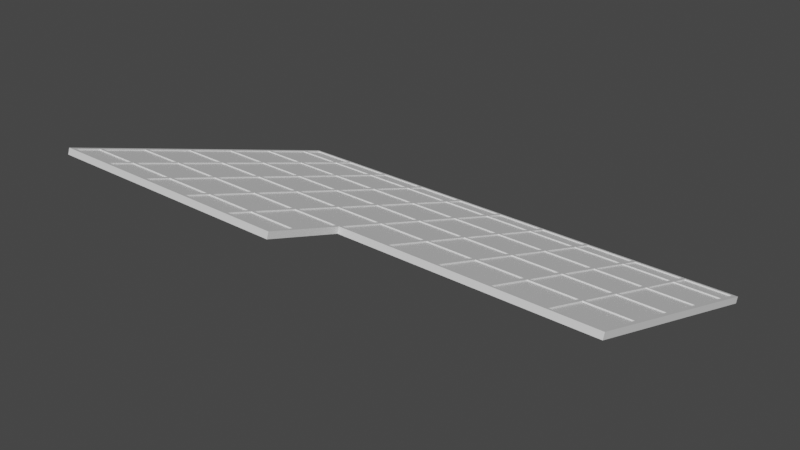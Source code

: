 # Source: baseSeil.blend  (saved by Blender 2.91.10; exported with 4.5.12 LTS)
import bpy
from mathutils import Matrix  # noqa: F401  (used for matrix-valued properties, if any)

bpy.ops.wm.read_factory_settings(use_empty=True)
scene = bpy.context.scene
scene.name = 'Scene'

# ---- collections
col_collection = bpy.data.collections.new('Collection'); scene.collection.children.link(col_collection)

# ---- materials (node trees are filled in below, after node groups)
mat_internalpanel = bpy.data.materials.new('InternalPanel')
mat_internalpanel.use_transparent_shadow = False
mat_externalframe = bpy.data.materials.new('ExternalFrame')
mat_externalframe.use_transparent_shadow = False

# ---- material node trees
mat_internalpanel.use_nodes = True; mat_internalpanel.node_tree.nodes.clear()
_N = mat_internalpanel.node_tree.nodes; _L = mat_internalpanel.node_tree.links
n0 = _N.new('ShaderNodeBsdfPrincipled'); n0.name = 'Principled BSDF'; n0.location = (10, 300)
n0.distribution = 'GGX'
n0.subsurface_method = 'BURLEY'
n0.inputs[3].default_value = 1.45
n0.inputs[27].default_value = (0.0, 0.0, 0.0, 1.0)
n0.inputs[28].default_value = 1.0
n1 = _N.new('ShaderNodeOutputMaterial'); n1.name = 'Material Output'; n1.location = (300, 300)
_L.new(n0.outputs[0], n1.inputs[0])
n1.is_active_output = True
mat_externalframe.use_nodes = True; mat_externalframe.node_tree.nodes.clear()
_N = mat_externalframe.node_tree.nodes; _L = mat_externalframe.node_tree.links
n0 = _N.new('ShaderNodeBsdfPrincipled'); n0.name = 'Principled BSDF'; n0.location = (10, 300)
n0.distribution = 'GGX'
n0.subsurface_method = 'BURLEY'
n0.inputs[3].default_value = 1.45
n0.inputs[27].default_value = (0.0, 0.0, 0.0, 1.0)
n0.inputs[28].default_value = 1.0
n1 = _N.new('ShaderNodeOutputMaterial'); n1.name = 'Material Output'; n1.location = (300, 300)
_L.new(n0.outputs[0], n1.inputs[0])
n1.is_active_output = True

# ---- world
world_world = bpy.data.worlds.new('World'); scene.world = world_world
world_world.use_nodes = True; world_world.node_tree.nodes.clear()
_N = world_world.node_tree.nodes; _L = world_world.node_tree.links
n0 = _N.new('ShaderNodeOutputWorld'); n0.name = 'World Output'; n0.location = (300, 300)
n1 = _N.new('ShaderNodeBackground'); n1.name = 'Background'; n1.location = (10, 300)
n1.inputs[0].default_value = (0.05088, 0.05088, 0.05088, 1.0)
_L.new(n1.outputs[0], n0.inputs[0])
n0.is_active_output = True
world_world.color = (0.05088, 0.05088, 0.05088)
world_world.use_sun_shadow = False
world_world.sun_shadow_jitter_overblur = 0.0

# ---- meshes
me_plane_001 = bpy.data.meshes.new('Plane.001')
me_plane_001.from_pydata([(-0.7397, -0.4774, 0.0), (0.7057, -0.4774, 0.0), (-0.7397, 0.4853, 0.0), (-0.7279, -0.4656, 0.0), (0.6938, -0.4656, 0.0), (-0.7279, 0.4735, 0.0), (-0.7397, 0.2376, 0.0), (-0.7397, 0.2476, 0.0), (-0.7397, 0.07713, 0.0), (-0.7397, 0.08713, 0.0), (-0.7397, -0.08332, 0.0), (-0.7397, -0.07332, 0.0), (-0.7397, -0.2438, 0.0), (-0.7397, -0.2338, 0.0), (-0.7397, -0.4042, 0.0), (-0.7397, -0.3942, 0.0), (0.7057, -0.3942, 0.0), (0.7057, -0.4042, 0.0), (0.7057, -0.2338, 0.0), (0.7057, -0.2438, 0.0), (0.7057, -0.07332, 0.0), (0.7057, -0.08332, 0.0), (0.7057, 0.08713, 0.0), (0.7057, 0.07713, 0.0), (0.7057, 0.2476, 0.0), (0.7057, 0.2376, 0.0), (-0.7397, 0.3877, 0.0), (-0.7397, 0.3977, 0.0), (-0.7279, -0.3942, 0.0), (-0.7279, -0.4042, 0.0), (-0.7279, 0.3977, 0.0), (-0.7279, 0.3877, 0.0), (-0.7279, 0.2476, 0.0), (-0.7279, 0.2376, 0.0), (-0.7279, 0.08713, 0.0), (-0.7279, 0.07713, 0.0), (-0.7279, -0.07332, 0.0), (-0.7279, -0.08332, 0.0), (-0.7279, -0.2338, 0.0), (-0.7279, -0.2438, 0.0), (0.6938, -0.4042, 0.0), (0.6938, -0.3942, 0.0), (0.6938, -0.2438, 0.0), (0.6938, -0.2338, 0.0), (0.6938, -0.08332, 0.0), (0.6938, -0.07332, 0.0), (0.6938, 0.07713, 0.0), (0.6938, 0.08713, 0.0), (0.6938, 0.2376, 0.0), (0.6938, 0.2476, 0.0), (-0.5902, -0.4774, 0.0), (-0.6002, -0.4774, 0.0), (-0.4456, -0.4774, 0.0), (-0.4556, -0.4774, 0.0), (-0.3011, -0.4774, 0.0), (-0.3111, -0.4774, 0.0), (-0.1566, -0.4774, 0.0), (-0.1666, -0.4774, 0.0), (-0.01203, -0.4774, 0.0), (-0.02203, -0.4774, 0.0), (0.1325, -0.4774, 0.0), (0.1225, -0.4774, 0.0), (0.277, -0.4774, 0.0), (0.267, -0.4774, 0.0), (0.4216, -0.4774, 0.0), (0.4116, -0.4774, 0.0), (0.5661, -0.4774, 0.0), (0.5561, -0.4774, 0.0), (-0.02203, 0.4853, 0.0), (-0.01203, 0.4853, 0.0), (-0.1666, 0.4853, 0.0), (-0.1566, 0.4853, 0.0), (-0.3111, 0.4853, 0.0), (-0.3011, 0.4853, 0.0), (-0.4556, 0.4853, 0.0), (-0.4456, 0.4853, 0.0), (-0.6002, 0.4853, 0.0), (-0.5902, 0.4853, 0.0), (0.5661, -0.4656, 0.0), (0.5561, -0.4656, 0.0), (-0.6002, 0.4735, 0.0), (-0.5902, 0.4735, 0.0), (-0.5902, -0.4656, 0.0), (-0.6002, -0.4656, 0.0), (-0.4456, -0.4656, 0.0), (-0.4556, -0.4656, 0.0), (-0.3011, -0.4656, 0.0), (-0.3111, -0.4656, 0.0), (-0.1566, -0.4656, 0.0), (-0.1666, -0.4656, 0.0), (-0.01203, -0.4656, 0.0), (-0.02203, -0.4656, 0.0), (0.1325, -0.4656, 0.0), (0.1225, -0.4656, 0.0), (0.277, -0.4656, 0.0), (0.267, -0.4656, 0.0), (0.4216, -0.4656, 0.0), (0.4116, -0.4656, 0.0), (-0.02203, 0.4735, 0.0), (-0.01203, 0.4735, 0.0), (-0.1666, 0.4735, 0.0), (-0.1566, 0.4735, 0.0), (-0.3111, 0.4735, 0.0), (-0.3011, 0.4735, 0.0), (-0.4556, 0.4735, 0.0), (-0.4456, 0.4735, 0.0), (-0.5902, -0.3942, 0.0), (-0.6002, -0.3942, 0.0), (-0.6002, -0.4042, 0.0), (-0.5902, -0.4042, 0.0), (-0.5902, -0.2338, 0.0), (-0.6002, -0.2338, 0.0), (-0.6002, -0.2438, 0.0), (-0.5902, -0.2438, 0.0), (-0.5902, -0.07332, 0.0), (-0.6002, -0.07332, 0.0), (-0.6002, -0.08332, 0.0), (-0.5902, -0.08332, 0.0), (-0.5902, 0.08713, 0.0), (-0.6002, 0.08713, 0.0), (-0.6002, 0.07713, 0.0), (-0.5902, 0.07713, 0.0), (-0.5902, 0.2476, 0.0), (-0.6002, 0.2476, 0.0), (-0.6002, 0.2376, 0.0), (-0.5902, 0.2376, 0.0), (-0.4456, -0.3942, 0.0), (-0.4556, -0.3942, 0.0), (-0.4556, -0.4042, 0.0), (-0.4456, -0.4042, 0.0), (-0.4456, -0.2338, 0.0), (-0.4556, -0.2338, 0.0), (-0.4556, -0.2438, 0.0), (-0.4456, -0.2438, 0.0), (-0.4456, -0.07332, 0.0), (-0.4556, -0.07332, 0.0), (-0.4556, -0.08332, 0.0), (-0.4456, -0.08332, 0.0), (-0.4456, 0.08713, 0.0), (-0.4556, 0.08713, 0.0), (-0.4556, 0.07713, 0.0), (-0.4456, 0.07713, 0.0), (-0.4456, 0.2476, 0.0), (-0.4556, 0.2476, 0.0), (-0.4556, 0.2376, 0.0), (-0.4456, 0.2376, 0.0), (-0.3011, -0.3942, 0.0), (-0.3111, -0.3942, 0.0), (-0.3111, -0.4042, 0.0), (-0.3011, -0.4042, 0.0), (-0.3011, -0.2338, 0.0), (-0.3111, -0.2338, 0.0), (-0.3111, -0.2438, 0.0), (-0.3011, -0.2438, 0.0), (-0.3011, -0.07332, 0.0), (-0.3111, -0.07332, 0.0), (-0.3111, -0.08332, 0.0), (-0.3011, -0.08332, 0.0), (-0.3011, 0.08713, 0.0), (-0.3111, 0.08713, 0.0), (-0.3111, 0.07713, 0.0), (-0.3011, 0.07713, 0.0), (-0.3011, 0.2476, 0.0), (-0.3111, 0.2476, 0.0), (-0.3111, 0.2376, 0.0), (-0.3011, 0.2376, 0.0), (-0.1566, -0.3942, 0.0), (-0.1666, -0.3942, 0.0), (-0.1666, -0.4042, 0.0), (-0.1566, -0.4042, 0.0), (-0.1566, -0.2338, 0.0), (-0.1666, -0.2338, 0.0), (-0.1666, -0.2438, 0.0), (-0.1566, -0.2438, 0.0), (-0.1566, -0.07332, 0.0), (-0.1666, -0.07332, 0.0), (-0.1666, -0.08332, 0.0), (-0.1566, -0.08332, 0.0), (-0.1566, 0.08713, 0.0), (-0.1666, 0.08713, 0.0), (-0.1666, 0.07713, 0.0), (-0.1566, 0.07713, 0.0), (-0.1566, 0.2476, 0.0), (-0.1666, 0.2476, 0.0), (-0.1666, 0.2376, 0.0), (-0.1566, 0.2376, 0.0), (-0.01203, -0.3942, 0.0), (-0.02203, -0.3942, 0.0), (-0.02203, -0.4042, 0.0), (-0.01203, -0.4042, 0.0), (-0.01203, -0.2338, 0.0), (-0.02203, -0.2338, 0.0), (-0.02203, -0.2438, 0.0), (-0.01203, -0.2438, 0.0), (-0.01203, -0.07332, 0.0), (-0.02203, -0.07332, 0.0), (-0.02203, -0.08332, 0.0), (-0.01203, -0.08332, 0.0), (-0.01203, 0.08713, 0.0), (-0.02203, 0.08713, 0.0), (-0.02203, 0.07713, 0.0), (-0.01203, 0.07713, 0.0), (-0.01203, 0.2476, 0.0), (-0.02203, 0.2476, 0.0), (-0.02203, 0.2376, 0.0), (-0.01203, 0.2376, 0.0), (0.1325, -0.3942, 0.0), (0.1225, -0.3942, 0.0), (0.1225, -0.4042, 0.0), (0.1325, -0.4042, 0.0), (0.1325, -0.2338, 0.0), (0.1225, -0.2338, 0.0), (0.1225, -0.2438, 0.0), (0.1325, -0.2438, 0.0), (0.1325, -0.07332, 0.0), (0.1225, -0.07332, 0.0), (0.1225, -0.08332, 0.0), (0.1325, -0.08332, 0.0), (0.1325, 0.08713, 0.0), (0.1225, 0.08713, 0.0), (0.1225, 0.07713, 0.0), (0.1325, 0.07713, 0.0), (0.1325, 0.2476, 0.0), (0.1225, 0.2476, 0.0), (0.1225, 0.2376, 0.0), (0.1325, 0.2376, 0.0), (0.277, -0.3942, 0.0), (0.267, -0.3942, 0.0), (0.267, -0.4042, 0.0), (0.277, -0.4042, 0.0), (0.277, -0.2338, 0.0), (0.267, -0.2338, 0.0), (0.267, -0.2438, 0.0), (0.277, -0.2438, 0.0), (0.277, -0.07332, 0.0), (0.267, -0.07332, 0.0), (0.267, -0.08332, 0.0), (0.277, -0.08332, 0.0), (0.277, 0.08713, 0.0), (0.267, 0.08713, 0.0), (0.267, 0.07713, 0.0), (0.277, 0.07713, 0.0), (0.277, 0.2476, 0.0), (0.267, 0.2476, 0.0), (0.267, 0.2376, 0.0), (0.277, 0.2376, 0.0), (0.4216, -0.3942, 0.0), (0.4116, -0.3942, 0.0), (0.4116, -0.4042, 0.0), (0.4216, -0.4042, 0.0), (0.4216, -0.2338, 0.0), (0.4116, -0.2338, 0.0), (0.4116, -0.2438, 0.0), (0.4216, -0.2438, 0.0), (0.4216, -0.07332, 0.0), (0.4116, -0.07332, 0.0), (0.4116, -0.08332, 0.0), (0.4216, -0.08332, 0.0), (0.4216, 0.08713, 0.0), (0.4116, 0.08713, 0.0), (0.4116, 0.07713, 0.0), (0.4216, 0.07713, 0.0), (0.4216, 0.2476, 0.0), (0.4116, 0.2476, 0.0), (0.4116, 0.2376, 0.0), (0.4216, 0.2376, 0.0), (0.5561, -0.4042, 0.0), (0.5661, -0.4042, 0.0), (0.5661, -0.3942, 0.0), (0.5561, -0.3942, 0.0), (0.5561, -0.2438, 0.0), (0.5661, -0.2438, 0.0), (0.5661, -0.2338, 0.0), (0.5561, -0.2338, 0.0), (0.5561, -0.08332, 0.0), (0.5661, -0.08332, 0.0), (0.5661, -0.07332, 0.0), (0.5561, -0.07332, 0.0), (0.5561, 0.07713, 0.0), (0.5661, 0.07713, 0.0), (0.5661, 0.08713, 0.0), (0.5561, 0.08713, 0.0), (0.5561, 0.2376, 0.0), (0.5661, 0.2376, 0.0), (0.5661, 0.2476, 0.0), (0.5561, 0.2476, 0.0), (-0.5902, 0.3977, 0.0), (-0.6002, 0.3977, 0.0), (-0.6002, 0.3877, 0.0), (-0.5902, 0.3877, 0.0), (-0.4456, 0.3977, 0.0), (-0.4556, 0.3977, 0.0), (-0.4556, 0.3877, 0.0), (-0.4456, 0.3877, 0.0), (-0.3011, 0.3977, 0.0), (-0.3111, 0.3977, 0.0), (-0.3111, 0.3877, 0.0), (-0.3011, 0.3877, 0.0), (-0.1566, 0.3977, 0.0), (-0.1666, 0.3977, 0.0), (-0.1666, 0.3877, 0.0), (-0.1566, 0.3877, 0.0), (-0.01203, 0.3977, 0.0), (-0.02203, 0.3977, 0.0), (-0.02203, 0.3877, 0.0), (-0.01203, 0.3877, 0.0), (-0.7397, -0.4773, 0.018), (0.7057, -0.4773, 0.018), (-0.7397, 0.4854, 0.018), (-0.7397, 0.2376, 0.018), (-0.7397, 0.2476, 0.018), (-0.7397, 0.0772, 0.018), (-0.7397, 0.0872, 0.018), (-0.7397, -0.08325, 0.018), (-0.7397, -0.07325, 0.018), (-0.7397, -0.2437, 0.018), (-0.7397, -0.2337, 0.018), (-0.7397, -0.4041, 0.018), (-0.7397, -0.3941, 0.018), (0.7057, -0.3941, 0.018), (0.7057, -0.4041, 0.018), (0.7057, -0.2337, 0.018), (0.7057, -0.2437, 0.018), (0.7057, -0.07325, 0.018), (0.7057, -0.08325, 0.018), (0.7057, 0.0872, 0.018), (0.7057, 0.0772, 0.018), (0.7057, 0.2476, 0.018), (0.7057, 0.2376, 0.018), (-0.7397, 0.3878, 0.018), (-0.7397, 0.3978, 0.018), (0.6938, 0.2476, 0.018), (-0.5902, -0.4773, 0.018), (-0.6002, -0.4773, 0.018), (-0.4456, -0.4773, 0.018), (-0.4556, -0.4773, 0.018), (-0.3011, -0.4773, 0.018), (-0.3111, -0.4773, 0.018), (-0.1566, -0.4773, 0.018), (-0.1666, -0.4773, 0.018), (-0.01203, -0.4773, 0.018), (-0.02203, -0.4773, 0.018), (0.1325, -0.4773, 0.018), (0.1225, -0.4773, 0.018), (0.277, -0.4773, 0.018), (0.267, -0.4773, 0.018), (0.4216, -0.4773, 0.018), (0.4116, -0.4773, 0.018), (0.5661, -0.4773, 0.018), (0.5561, -0.4773, 0.018), (-0.02203, 0.4854, 0.018), (-0.01203, 0.4854, 0.018), (-0.1666, 0.4854, 0.018), (-0.1566, 0.4854, 0.018), (-0.3111, 0.4854, 0.018), (-0.3011, 0.4854, 0.018), (-0.4556, 0.4854, 0.018), (-0.4456, 0.4854, 0.018), (-0.6002, 0.4854, 0.018), (-0.5902, 0.4854, 0.018), (-0.01203, 0.4736, 0.018), (-0.01203, 0.2476, 0.018), (0.1325, 0.2476, 0.018), (0.1225, 0.2476, 0.018), (0.277, 0.2476, 0.018), (0.267, 0.2476, 0.018), (0.4216, 0.2476, 0.018), (0.4116, 0.2476, 0.018), (0.5661, 0.2476, 0.018), (0.5561, 0.2476, 0.018), (-0.01203, 0.3978, 0.018), (-0.01203, 0.3878, 0.018), (-0.7279, 0.2476, 0.003402), (-0.7279, 0.3877, 0.003402), (-0.7279, 0.08714, 0.003402), (-0.7279, 0.2376, 0.003402), (-0.7279, -0.07331, 0.003402), (-0.7279, 0.07714, 0.003402), (-0.7279, -0.2338, 0.003402), (-0.7279, -0.08331, 0.003402), (-0.7279, -0.3942, 0.003402), (-0.7279, -0.2438, 0.003402), (-0.7279, -0.4656, 0.003402), (-0.7279, -0.4042, 0.003402), (0.6938, -0.4042, 0.003402), (0.6938, -0.4656, 0.003402), (0.6938, -0.2438, 0.003402), (0.6938, -0.3942, 0.003402), (0.6938, -0.08331, 0.003402), (0.6938, -0.2338, 0.003402), (0.6938, 0.07714, 0.003402), (0.6938, -0.07331, 0.003402), (0.6938, 0.2376, 0.003402), (0.6938, 0.08714, 0.003402), (-0.7279, 0.4735, 0.003402), (-0.7279, 0.3977, 0.003402), (-0.5902, -0.4656, 0.003402), (-0.5902, -0.4042, 0.003402), (-0.6002, -0.4042, 0.003402), (-0.6002, -0.4656, 0.003402), (-0.4456, -0.4656, 0.003402), (-0.4456, -0.4042, 0.003402), (-0.4556, -0.4042, 0.003402), (-0.4556, -0.4656, 0.003402), (-0.5902, -0.3942, 0.003402), (-0.5902, -0.2438, 0.003402), (-0.6002, -0.2438, 0.003402), (-0.6002, -0.3942, 0.003402), (-0.4456, -0.3942, 0.003402), (-0.4456, -0.2438, 0.003402), (-0.4556, -0.2438, 0.003402), (-0.4556, -0.3942, 0.003402), (-0.5902, -0.2338, 0.003402), (-0.5902, -0.08331, 0.003402), (-0.6002, -0.08331, 0.003402), (-0.6002, -0.2338, 0.003402), (-0.4456, -0.2338, 0.003402), (-0.4456, -0.08331, 0.003402), (-0.4556, -0.08331, 0.003402), (-0.4556, -0.2338, 0.003402), (-0.5902, -0.07331, 0.003402), (-0.5902, 0.07714, 0.003402), (-0.6002, 0.07714, 0.003402), (-0.6002, -0.07331, 0.003402), (-0.4456, -0.07331, 0.003402), (-0.4456, 0.07714, 0.003402), (-0.4556, 0.07714, 0.003402), (-0.4556, -0.07331, 0.003402), (-0.5902, 0.08714, 0.003402), (-0.5902, 0.2376, 0.003402), (-0.6002, 0.2376, 0.003402), (-0.6002, 0.08714, 0.003402), (-0.4456, 0.08714, 0.003402), (-0.4456, 0.2376, 0.003402), (-0.4556, 0.2376, 0.003402), (-0.4556, 0.08714, 0.003402), (-0.6002, 0.3877, 0.003402), (-0.6002, 0.2476, 0.003402), (-0.5902, 0.2476, 0.003402), (-0.5902, 0.3877, 0.003402), (-0.4456, 0.2476, 0.003402), (-0.4456, 0.3877, 0.003402), (-0.4556, 0.3877, 0.003402), (-0.4556, 0.2476, 0.003402), (-0.3011, -0.4656, 0.003402), (-0.3011, -0.4042, 0.003402), (-0.3111, -0.4042, 0.003402), (-0.3111, -0.4656, 0.003402), (-0.3011, -0.3942, 0.003402), (-0.3011, -0.2438, 0.003402), (-0.3111, -0.2438, 0.003402), (-0.3111, -0.3942, 0.003402), (-0.3011, -0.2338, 0.003402), (-0.3011, -0.08331, 0.003402), (-0.3111, -0.08331, 0.003402), (-0.3111, -0.2338, 0.003402), (-0.3011, -0.07331, 0.003402), (-0.3011, 0.07714, 0.003402), (-0.3111, 0.07714, 0.003402), (-0.3111, -0.07331, 0.003402), (-0.3011, 0.08714, 0.003402), (-0.3011, 0.2376, 0.003402), (-0.3111, 0.2376, 0.003402), (-0.3111, 0.08714, 0.003402), (-0.3011, 0.2476, 0.003402), (-0.3011, 0.3877, 0.003402), (-0.3111, 0.3877, 0.003402), (-0.3111, 0.2476, 0.003402), (-0.1566, -0.4656, 0.003402), (-0.1566, -0.4042, 0.003402), (-0.1666, -0.4042, 0.003402), (-0.1666, -0.4656, 0.003402), (-0.1566, -0.3942, 0.003402), (-0.1566, -0.2438, 0.003402), (-0.1666, -0.2438, 0.003402), (-0.1666, -0.3942, 0.003402), (-0.1566, -0.2338, 0.003402), (-0.1566, -0.08331, 0.003402), (-0.1666, -0.08331, 0.003402), (-0.1666, -0.2338, 0.003402), (-0.1566, -0.07331, 0.003402), (-0.1566, 0.07714, 0.003402), (-0.1666, 0.07714, 0.003402), (-0.1666, -0.07331, 0.003402), (-0.1566, 0.08714, 0.003402), (-0.1566, 0.2376, 0.003402), (-0.1666, 0.2376, 0.003402), (-0.1666, 0.08714, 0.003402), (-0.1566, 0.2476, 0.003402), (-0.1566, 0.3877, 0.003402), (-0.1666, 0.3877, 0.003402), (-0.1666, 0.2476, 0.003402), (-0.01203, -0.4656, 0.003402), (-0.01203, -0.4042, 0.003402), (-0.02203, -0.4042, 0.003402), (-0.02203, -0.4656, 0.003402), (-0.01203, -0.3942, 0.003402), (-0.01203, -0.2438, 0.003402), (-0.02203, -0.2438, 0.003402), (-0.02203, -0.3942, 0.003402), (-0.01203, -0.2338, 0.003402), (-0.01203, -0.08331, 0.003402), (-0.02203, -0.08331, 0.003402), (-0.02203, -0.2338, 0.003402), (-0.01203, -0.07331, 0.003402), (-0.01203, 0.07714, 0.003402), (-0.02203, 0.07714, 0.003402), (-0.02203, -0.07331, 0.003402), (-0.01203, 0.08714, 0.003402), (-0.01203, 0.2376, 0.003402), (-0.02203, 0.2376, 0.003402), (-0.02203, 0.08714, 0.003402), (-0.02203, 0.3877, 0.003402), (-0.02203, 0.2476, 0.003402), (0.1325, -0.4656, 0.003402), (0.1325, -0.4042, 0.003402), (0.1225, -0.4042, 0.003402), (0.1225, -0.4656, 0.003402), (0.1325, -0.3942, 0.003402), (0.1325, -0.2438, 0.003402), (0.1225, -0.2438, 0.003402), (0.1225, -0.3942, 0.003402), (0.1325, -0.2338, 0.003402), (0.1325, -0.08331, 0.003402), (0.1225, -0.08331, 0.003402), (0.1225, -0.2338, 0.003402), (0.1325, -0.07331, 0.003402), (0.1325, 0.07714, 0.003402), (0.1225, 0.07714, 0.003402), (0.1225, -0.07331, 0.003402), (0.1325, 0.08714, 0.003402), (0.1325, 0.2376, 0.003402), (0.1225, 0.2376, 0.003402), (0.1225, 0.08714, 0.003402), (0.277, -0.4656, 0.003402), (0.277, -0.4042, 0.003402), (0.267, -0.4042, 0.003402), (0.267, -0.4656, 0.003402), (0.277, -0.3942, 0.003402), (0.277, -0.2438, 0.003402), (0.267, -0.2438, 0.003402), (0.267, -0.3942, 0.003402), (0.277, -0.2338, 0.003402), (0.277, -0.08331, 0.003402), (0.267, -0.08331, 0.003402), (0.267, -0.2338, 0.003402), (0.277, -0.07331, 0.003402), (0.277, 0.07714, 0.003402), (0.267, 0.07714, 0.003402), (0.267, -0.07331, 0.003402), (0.277, 0.08714, 0.003402), (0.277, 0.2376, 0.003402), (0.267, 0.2376, 0.003402), (0.267, 0.08714, 0.003402), (0.4216, -0.4656, 0.003402), (0.4216, -0.4042, 0.003402), (0.4116, -0.4042, 0.003402), (0.4116, -0.4656, 0.003402), (0.4216, -0.3942, 0.003402), (0.4216, -0.2438, 0.003402), (0.4116, -0.2438, 0.003402), (0.4116, -0.3942, 0.003402), (0.4216, -0.2338, 0.003402), (0.4216, -0.08331, 0.003402), (0.4116, -0.08331, 0.003402), (0.4116, -0.2338, 0.003402), (0.4216, -0.07331, 0.003402), (0.4216, 0.07714, 0.003402), (0.4116, 0.07714, 0.003402), (0.4116, -0.07331, 0.003402), (0.4216, 0.08714, 0.003402), (0.4216, 0.2376, 0.003402), (0.4116, 0.2376, 0.003402), (0.4116, 0.08714, 0.003402), (0.5661, -0.4656, 0.003402), (0.5661, -0.4042, 0.003402), (0.5561, -0.4042, 0.003402), (0.5561, -0.4656, 0.003402), (0.5661, -0.3942, 0.003402), (0.5661, -0.2438, 0.003402), (0.5561, -0.2438, 0.003402), (0.5561, -0.3942, 0.003402), (0.5661, -0.2338, 0.003402), (0.5661, -0.08331, 0.003402), (0.5561, -0.08331, 0.003402), (0.5561, -0.2338, 0.003402), (0.5661, -0.07331, 0.003402), (0.5661, 0.07714, 0.003402), (0.5561, 0.07714, 0.003402), (0.5561, -0.07331, 0.003402), (0.5661, 0.08714, 0.003402), (0.5661, 0.2376, 0.003402), (0.5561, 0.2376, 0.003402), (0.5561, 0.08714, 0.003402), (-0.6002, 0.4735, 0.003402), (-0.6002, 0.3977, 0.003402), (-0.5902, 0.3977, 0.003402), (-0.5902, 0.4735, 0.003402), (-0.4456, 0.3977, 0.003402), (-0.4456, 0.4735, 0.003402), (-0.4556, 0.4735, 0.003402), (-0.4556, 0.3977, 0.003402), (-0.3011, 0.3977, 0.003402), (-0.3011, 0.4735, 0.003402), (-0.3111, 0.4735, 0.003402), (-0.3111, 0.3977, 0.003402), (-0.1566, 0.3977, 0.003402), (-0.1566, 0.4735, 0.003402), (-0.1666, 0.4735, 0.003402), (-0.1666, 0.3977, 0.003402), (-0.02203, 0.4735, 0.003402), (-0.02203, 0.3977, 0.003402)], [], [(30, 27, 2, 5), (127, 128, 109, 106), (95, 92, 514, 537), (237, 256, 564, 543), (124, 119, 431, 430), (251, 230, 542, 565), (273, 270, 253, 250), (277, 274, 257, 254), (281, 278, 261, 258), (285, 282, 265, 262), (41, 40, 267, 268), (251, 252, 233, 230), (255, 256, 237, 234), (259, 260, 241, 238), (263, 264, 245, 242), (269, 266, 249, 246), (231, 232, 213, 210), (235, 236, 217, 214), (239, 240, 221, 218), (243, 244, 225, 222), (247, 248, 229, 226), (211, 212, 193, 190), (215, 216, 197, 194), (219, 220, 201, 198), (223, 224, 205, 202), (227, 228, 209, 206), (191, 192, 173, 170), (195, 196, 177, 174), (199, 200, 181, 178), (203, 204, 185, 182), (207, 208, 189, 186), (171, 172, 153, 150), (175, 176, 157, 154), (179, 180, 161, 158), (183, 184, 165, 162), (187, 188, 169, 166), (151, 152, 133, 130), (155, 156, 137, 134), (159, 160, 141, 138), (163, 164, 145, 142), (167, 168, 149, 146), (118, 125, 429, 428), (93, 90, 492, 517), (233, 252, 560, 539), (140, 135, 427, 426), (147, 148, 129, 126), (247, 226, 538, 561), (131, 132, 113, 110), (135, 136, 117, 114), (139, 140, 121, 118), (143, 144, 125, 122), (43, 42, 271, 272), (45, 44, 275, 276), (47, 46, 279, 280), (49, 48, 283, 284), (291, 292, 289, 286), (134, 141, 425, 424), (91, 88, 468, 495), (120, 115, 423, 422), (225, 244, 552, 531), (114, 121, 421, 420), (89, 86, 444, 471), (239, 218, 530, 553), (136, 131, 419, 418), (40, 17, 1, 4), (221, 240, 548, 527), (130, 137, 417, 416), (85, 53, 50, 82), (87, 55, 52, 84), (89, 57, 54, 86), (91, 59, 56, 88), (93, 61, 58, 90), (95, 63, 60, 92), (97, 65, 62, 94), (79, 67, 64, 96), (4, 1, 66, 78), (101, 71, 68, 98), (103, 73, 70, 100), (105, 75, 72, 102), (81, 77, 74, 104), (5, 2, 76, 80), (34, 9, 6, 33), (36, 11, 8, 35), (38, 13, 10, 37), (28, 15, 12, 39), (3, 0, 14, 29), (42, 19, 16, 41), (44, 21, 18, 43), (46, 23, 20, 45), (48, 25, 22, 47), (87, 84, 400, 447), (235, 214, 526, 549), (116, 111, 415, 414), (217, 236, 544, 523), (110, 117, 413, 412), (85, 82, 396, 403), (231, 210, 522, 545), (132, 127, 411, 410), (213, 232, 540, 519), (126, 133, 409, 408), (83, 3, 382, 399), (227, 206, 518, 541), (112, 107, 407, 406), (98, 303, 611, 610), (106, 113, 405, 404), (205, 224, 532, 509), (128, 85, 403, 402), (100, 299, 609, 608), (219, 198, 508, 533), (84, 129, 401, 400), (298, 101, 607, 606), (201, 220, 528, 505), (108, 83, 399, 398), (102, 295, 605, 604), (215, 194, 504, 529), (82, 109, 397, 396), (294, 103, 603, 602), (197, 216, 524, 501), (104, 291, 601, 600), (211, 190, 500, 525), (290, 105, 599, 598), (193, 212, 520, 497), (107, 108, 29, 28), (111, 112, 39, 38), (115, 116, 37, 36), (119, 120, 35, 34), (123, 124, 33, 32), (286, 81, 597, 596), (207, 186, 496, 521), (80, 287, 595, 594), (301, 304, 512, 489), (282, 281, 593, 592), (203, 182, 488, 513), (280, 283, 591, 590), (185, 204, 510, 485), (278, 277, 589, 588), (303, 304, 301, 298), (299, 300, 297, 294), (287, 288, 31, 30), (295, 296, 293, 290), (28, 29, 14, 15), (6, 7, 32, 33), (30, 31, 26, 27), (8, 9, 34, 35), (10, 11, 36, 37), (12, 13, 38, 39), (16, 17, 40, 41), (18, 19, 42, 43), (20, 21, 44, 45), (22, 23, 46, 47), (24, 25, 48, 49), (32, 7, 26, 31), (79, 78, 66, 67), (81, 80, 76, 77), (50, 51, 83, 82), (52, 53, 85, 84), (54, 55, 87, 86), (56, 57, 89, 88), (58, 59, 91, 90), (60, 61, 93, 92), (62, 63, 95, 94), (64, 65, 97, 96), (68, 69, 99, 98), (70, 71, 101, 100), (72, 73, 103, 102), (74, 75, 105, 104), (267, 266, 269, 268), (247, 246, 249, 248), (271, 270, 273, 272), (251, 250, 253, 252), (275, 274, 277, 276), (255, 254, 257, 256), (279, 278, 281, 280), (259, 258, 261, 260), (283, 282, 285, 284), (263, 262, 265, 264), (227, 226, 229, 228), (231, 230, 233, 232), (235, 234, 237, 236), (239, 238, 241, 240), (243, 242, 245, 244), (207, 206, 209, 208), (211, 210, 213, 212), (215, 214, 217, 216), (219, 218, 221, 220), (223, 222, 225, 224), (187, 186, 189, 188), (191, 190, 193, 192), (195, 194, 197, 196), (199, 198, 201, 200), (203, 202, 205, 204), (167, 166, 169, 168), (171, 170, 173, 172), (175, 174, 177, 176), (179, 178, 181, 180), (183, 182, 185, 184), (147, 146, 149, 148), (151, 150, 153, 152), (155, 154, 157, 156), (159, 158, 161, 160), (163, 162, 165, 164), (127, 126, 129, 128), (131, 130, 133, 132), (135, 134, 137, 136), (139, 138, 141, 140), (143, 142, 145, 144), (107, 106, 109, 108), (111, 110, 113, 112), (115, 114, 117, 116), (119, 118, 121, 120), (123, 122, 125, 124), (303, 302, 305, 304), (299, 298, 301, 300), (295, 294, 297, 296), (291, 290, 293, 292), (287, 286, 289, 288), (82, 83, 108, 109), (84, 85, 128, 129), (106, 107, 112, 113), (126, 127, 132, 133), (110, 111, 116, 117), (130, 131, 136, 137), (114, 115, 120, 121), (134, 135, 140, 141), (118, 119, 124, 125), (138, 139, 144, 145), (288, 289, 122, 123), (142, 143, 292, 293), (86, 87, 148, 149), (146, 147, 152, 153), (150, 151, 156, 157), (154, 155, 160, 161), (158, 159, 164, 165), (162, 163, 296, 297), (88, 89, 168, 169), (166, 167, 172, 173), (170, 171, 176, 177), (174, 175, 180, 181), (178, 179, 184, 185), (182, 183, 300, 301), (90, 91, 188, 189), (186, 187, 192, 193), (190, 191, 196, 197), (194, 195, 200, 201), (198, 199, 204, 205), (202, 203, 304, 305), (92, 93, 208, 209), (206, 207, 212, 213), (210, 211, 216, 217), (214, 215, 220, 221), (218, 219, 224, 225), (94, 95, 228, 229), (226, 227, 232, 233), (230, 231, 236, 237), (234, 235, 240, 241), (238, 239, 244, 245), (96, 97, 248, 249), (246, 247, 252, 253), (250, 251, 256, 257), (254, 255, 260, 261), (258, 259, 264, 265), (78, 79, 266, 267), (268, 269, 270, 271), (272, 273, 274, 275), (276, 277, 278, 279), (280, 281, 282, 283), (80, 81, 286, 287), (290, 291, 104, 105), (294, 295, 102, 103), (298, 299, 100, 101), (302, 303, 98, 99), (83, 51, 0, 3), (59, 58, 340, 341), (72, 75, 357, 354), (285, 262, 366, 369), (7, 6, 309, 310), (2, 27, 330, 308), (25, 24, 327, 328), (75, 74, 356, 357), (202, 305, 371, 361), (74, 77, 359, 356), (24, 49, 331, 327), (0, 51, 333, 306), (222, 223, 363, 362), (61, 60, 342, 343), (76, 2, 308, 358), (67, 66, 348, 349), (50, 53, 335, 332), (27, 26, 329, 330), (26, 7, 310, 329), (305, 302, 370, 371), (52, 55, 337, 334), (9, 8, 311, 312), (6, 9, 312, 309), (63, 62, 344, 345), (77, 76, 358, 359), (54, 57, 339, 336), (243, 222, 362, 365), (49, 284, 368, 331), (8, 11, 314, 311), (242, 243, 365, 364), (11, 10, 313, 314), (51, 50, 332, 333), (56, 59, 341, 338), (10, 13, 316, 313), (65, 64, 346, 347), (58, 61, 343, 340), (13, 12, 315, 316), (12, 15, 318, 315), (284, 285, 369, 368), (53, 52, 334, 335), (60, 63, 345, 342), (14, 0, 306, 317), (17, 16, 319, 320), (262, 263, 367, 366), (69, 68, 350, 351), (62, 65, 347, 344), (1, 17, 320, 307), (263, 242, 364, 367), (55, 54, 336, 337), (64, 67, 349, 346), (19, 18, 321, 322), (99, 69, 351, 360), (16, 19, 322, 319), (71, 70, 352, 353), (66, 1, 307, 348), (18, 21, 324, 321), (21, 20, 323, 324), (57, 56, 338, 339), (68, 71, 353, 350), (20, 23, 326, 323), (73, 72, 354, 355), (70, 73, 355, 352), (23, 22, 325, 326), (15, 14, 317, 318), (22, 25, 328, 325), (302, 99, 360, 370), (223, 202, 361, 363), (318, 317, 306, 333, 332, 335, 334, 337, 336, 339, 338, 341, 340, 343, 342, 345, 344, 347, 346, 349, 348, 307, 320, 319, 322, 321, 324, 323, 326, 325, 328, 327, 331, 368, 369, 366, 367, 364, 365, 362, 363, 361, 371, 370, 360, 351, 350, 353, 352, 355, 354, 357, 356, 359, 358, 308, 330, 329, 310, 309, 312, 311, 314, 313, 316, 315), (596, 597, 600, 601), (598, 599, 604, 605), (602, 603, 608, 609), (606, 607, 610, 611), (404, 405, 410, 411), (412, 413, 418, 419), (420, 421, 426, 427), (428, 429, 434, 435), (400, 401, 446, 447), (554, 555, 576, 577), (395, 394, 594, 595), (534, 535, 556, 557), (514, 515, 536, 537), (492, 493, 516, 517), (468, 469, 494, 495), (438, 439, 442, 443), (444, 445, 470, 471), (382, 383, 398, 399), (574, 575, 384, 385), (396, 397, 402, 403), (558, 559, 580, 581), (562, 563, 584, 585), (566, 567, 588, 589), (570, 571, 592, 593), (538, 539, 560, 561), (542, 543, 564, 565), (546, 547, 568, 569), (550, 551, 572, 573), (518, 519, 540, 541), (522, 523, 544, 545), (526, 527, 548, 549), (530, 531, 552, 553), (496, 497, 520, 521), (500, 501, 524, 525), (504, 505, 528, 529), (508, 509, 532, 533), (472, 473, 498, 499), (476, 477, 502, 503), (480, 481, 506, 507), (484, 485, 510, 511), (488, 489, 512, 513), (448, 449, 474, 475), (452, 453, 478, 479), (456, 457, 482, 483), (460, 461, 486, 487), (464, 465, 490, 491), (408, 409, 450, 451), (416, 417, 454, 455), (424, 425, 458, 459), (432, 433, 462, 463), (440, 441, 466, 467), (380, 381, 406, 407), (378, 379, 414, 415), (376, 377, 422, 423), (374, 375, 430, 431), (372, 373, 436, 437), (578, 579, 386, 387), (582, 583, 388, 389), (586, 587, 390, 391), (590, 591, 392, 393), (138, 145, 433, 432), (255, 234, 546, 569), (144, 139, 435, 434), (241, 260, 568, 547), (97, 94, 534, 557), (288, 123, 437, 436), (259, 238, 550, 573), (122, 289, 439, 438), (245, 264, 572, 551), (79, 96, 554, 577), (142, 293, 441, 440), (292, 143, 443, 442), (269, 246, 558, 581), (4, 78, 574, 385), (86, 149, 445, 444), (253, 270, 580, 559), (148, 87, 447, 446), (273, 250, 562, 585), (101, 98, 610, 607), (146, 153, 449, 448), (257, 274, 584, 563), (152, 147, 451, 450), (277, 254, 566, 589), (103, 100, 608, 603), (150, 157, 453, 452), (261, 278, 588, 567), (156, 151, 455, 454), (281, 258, 570, 593), (105, 102, 604, 599), (154, 161, 457, 456), (265, 282, 592, 571), (160, 155, 459, 458), (81, 104, 600, 597), (158, 165, 461, 460), (41, 268, 578, 387), (32, 31, 373, 372), (164, 159, 463, 462), (271, 42, 386, 579), (5, 80, 594, 394), (162, 297, 465, 464), (43, 272, 582, 389), (34, 33, 375, 374), (296, 163, 467, 466), (275, 44, 388, 583), (267, 40, 384, 575), (88, 169, 469, 468), (45, 276, 586, 391), (36, 35, 377, 376), (249, 266, 576, 555), (168, 89, 471, 470), (279, 46, 390, 587), (287, 30, 395, 595), (166, 173, 473, 472), (47, 280, 590, 393), (38, 37, 379, 378), (291, 286, 596, 601), (172, 167, 475, 474), (283, 48, 392, 591), (29, 108, 398, 383), (170, 177, 477, 476), (28, 39, 381, 380), (109, 128, 402, 397), (176, 171, 479, 478), (129, 148, 446, 401), (174, 181, 481, 480), (3, 29, 383, 382), (149, 168, 470, 445), (180, 175, 483, 482), (169, 188, 494, 469), (178, 185, 485, 484), (40, 4, 385, 384), (189, 208, 516, 493), (184, 179, 487, 486), (209, 228, 536, 515), (182, 301, 489, 488), (42, 41, 387, 386), (229, 248, 556, 535), (300, 183, 491, 490), (303, 298, 606, 611), (90, 189, 493, 492), (44, 43, 389, 388), (299, 294, 602, 609), (188, 91, 495, 494), (295, 290, 598, 605), (186, 193, 497, 496), (46, 45, 391, 390), (127, 106, 404, 411), (192, 187, 499, 498), (107, 28, 380, 407), (190, 197, 501, 500), (48, 47, 393, 392), (39, 112, 406, 381), (196, 191, 503, 502), (113, 132, 410, 405), (194, 201, 505, 504), (30, 5, 394, 395), (131, 110, 412, 419), (200, 195, 507, 506), (111, 38, 378, 415), (198, 205, 509, 508), (37, 116, 414, 379), (204, 199, 511, 510), (117, 136, 418, 413), (135, 114, 420, 427), (304, 203, 513, 512), (115, 36, 376, 423), (92, 209, 515, 514), (35, 120, 422, 377), (208, 93, 517, 516), (121, 140, 426, 421), (206, 213, 519, 518), (139, 118, 428, 435), (212, 207, 521, 520), (119, 34, 374, 431), (210, 217, 523, 522), (33, 124, 430, 375), (216, 211, 525, 524), (125, 144, 434, 429), (214, 221, 527, 526), (143, 122, 438, 443), (220, 215, 529, 528), (123, 32, 372, 437), (218, 225, 531, 530), (31, 288, 436, 373), (224, 219, 533, 532), (289, 292, 442, 439), (94, 229, 535, 534), (147, 126, 408, 451), (228, 95, 537, 536), (133, 152, 450, 409), (226, 233, 539, 538), (151, 130, 416, 455), (232, 227, 541, 540), (137, 156, 454, 417), (230, 237, 543, 542), (155, 134, 424, 459), (236, 231, 545, 544), (141, 160, 458, 425), (234, 241, 547, 546), (159, 138, 432, 463), (240, 235, 549, 548), (145, 164, 462, 433), (238, 245, 551, 550), (163, 142, 440, 467), (244, 239, 553, 552), (293, 296, 466, 441), (96, 249, 555, 554), (167, 146, 448, 475), (248, 97, 557, 556), (153, 172, 474, 449), (246, 253, 559, 558), (171, 150, 452, 479), (252, 247, 561, 560), (157, 176, 478, 453), (250, 257, 563, 562), (175, 154, 456, 483), (256, 251, 565, 564), (161, 180, 482, 457), (254, 261, 567, 566), (179, 158, 460, 487), (260, 255, 569, 568), (165, 184, 486, 461), (258, 265, 571, 570), (183, 162, 464, 491), (264, 259, 573, 572), (297, 300, 490, 465), (78, 267, 575, 574), (187, 166, 472, 499), (266, 79, 577, 576), (173, 192, 498, 473), (268, 271, 579, 578), (191, 170, 476, 503), (270, 269, 581, 580), (177, 196, 502, 477), (272, 275, 583, 582), (195, 174, 480, 507), (274, 273, 585, 584), (181, 200, 506, 481), (276, 279, 587, 586), (199, 178, 484, 511)])
me_plane_001.polygons.foreach_set('material_index', [1, 1, 1, 1, 1, 1, 1, 1, 1, 1, 1, 1, 1, 1, 1, 1, 1, 1, 1, 1, 1, 1, 1, 1, 1, 1, 1, 1, 1, 1, 1, 1, 1, 1, 1, 1, 1, 1, 1, 1, 1, 1, 1, 1, 1, 1, 1, 1, 1, 1, 1, 1, 1, 1, 1, 1, 1, 1, 1, 1, 1, 1, 1, 1, 1, 1, 1, 1, 1, 1, 1, 1, 1, 1, 1, 1, 1, 1, 1, 1, 1, 1, 1, 1, 1, 1, 1, 1, 1, 1, 1, 1, 1, 1, 1, 1, 1, 1, 1, 1, 1, 1, 1, 1, 1, 1, 1, 1, 1, 1, 1, 1, 1, 1, 1, 1, 1, 1, 1, 1, 1, 1, 1, 1, 1, 1, 1, 1, 1, 1, 1, 1, 1, 1, 1, 1, 1, 1, 1, 1, 1, 1, 1, 1, 1, 1, 1, 1, 1, 1, 1, 1, 1, 1, 1, 1, 1, 1, 1, 1, 1, 1, 1, 1, 1, 1, 1, 1, 1, 1, 1, 1, 1, 1, 1, 1, 1, 1, 1, 1, 1, 1, 1, 1, 1, 1, 1, 1, 1, 1, 1, 1, 1, 1, 1, 1, 1, 1, 1, 1, 1, 1, 1, 1, 1, 1, 1, 1, 1, 1, 1, 1, 1, 1, 1, 1, 1, 1, 1, 1, 1, 1, 1, 1, 1, 1, 1, 1, 1, 1, 1, 1, 1, 1, 1, 1, 1, 1, 1, 1, 1, 1, 1, 1, 1, 1, 1, 1, 1, 1, 1, 1, 1, 1, 1, 1, 1, 1, 1, 1, 1, 1, 1, 1, 1, 1, 1, 1, 1, 1, 1, 1, 1, 1, 1, 1, 1, 1, 1, 1, 1, 1, 1, 1, 1, 1, 1, 1, 1, 1, 1, 1, 1, 1, 1, 1, 1, 1, 1, 1, 1, 1, 1, 1, 1, 1, 1, 1, 1, 1, 1, 1, 1, 1, 1, 1, 1, 1, 1, 1, 1, 1, 1, 1, 1, 1, 1, 1, 1, 1, 1, 1, 1, 1, 1, 1, 1, 1, 1, 0, 0, 0, 0, 0, 0, 0, 0, 0, 0, 0, 0, 0, 0, 0, 0, 0, 0, 0, 0, 0, 0, 0, 0, 0, 0, 0, 0, 0, 0, 0, 0, 0, 0, 0, 0, 0, 0, 0, 0, 0, 0, 0, 0, 0, 0, 0, 0, 0, 0, 0, 0, 0, 0, 0, 0, 0, 0, 0, 0, 1, 1, 1, 1, 1, 1, 1, 1, 1, 1, 1, 1, 1, 1, 1, 1, 1, 1, 1, 1, 1, 1, 1, 1, 1, 1, 1, 1, 1, 1, 1, 1, 1, 1, 1, 1, 1, 1, 1, 1, 1, 1, 1, 1, 1, 1, 1, 1, 1, 1, 1, 1, 1, 1, 1, 1, 1, 1, 1, 1, 1, 1, 1, 1, 1, 1, 1, 1, 1, 1, 1, 1, 1, 1, 1, 1, 1, 1, 1, 1, 1, 1, 1, 1, 1, 1, 1, 1, 1, 1, 1, 1, 1, 1, 1, 1, 1, 1, 1, 1, 1, 1, 1, 1, 1, 1, 1, 1, 1, 1, 1, 1, 1, 1, 1, 1, 1, 1, 1, 1, 1, 1, 1, 1, 1, 1, 1, 1, 1, 1, 1, 1, 1, 1, 1, 1, 1, 1, 1, 1, 1, 1, 1, 1, 1, 1, 1, 1, 1, 1, 1, 1, 1, 1, 1, 1, 1, 1, 1, 1, 1, 1, 1, 1, 1, 1, 1, 1, 1, 1, 1, 1, 1, 1, 1, 1, 1, 1, 1, 1])
_uv = me_plane_001.uv_layers.new(name='UVMap')
_uv.uv.foreach_set('vector', [0.008171, 0.9398, 0.0, 0.9398, 0.0, 1.0, 0.008171, 0.9919, 0.1965, 0.1719, 0.1965, 0.156, 0.1035, 0.156, 0.1035, 0.1719, 0.6965, 0.02518, 0.6035, 0.02518, 0.6035, 0.02518, 0.6965, 0.02518, 0.7035, 0.4948, 0.7965, 0.4948, 0.7965, 0.4948, 0.7035, 0.4948, 0.09654, 0.8281, 0.09654, 0.6719, 0.09654, 0.6719, 0.09654, 0.8281, 0.7965, 0.3385, 0.7035, 0.3385, 0.7035, 0.3385, 0.7965, 0.3385, 0.8965, 0.3385, 0.8965, 0.3281, 0.8035, 0.3281, 0.8035, 0.3385, 0.8965, 0.5052, 0.8965, 0.4948, 0.8035, 0.4948, 0.8035, 0.5052, 0.8965, 0.6719, 0.8965, 0.6615, 0.8035, 0.6615, 0.8035, 0.6719, 0.8965, 0.8368, 0.8965, 0.8281, 0.8035, 0.8281, 0.8035, 0.8368, 0.9918, 0.1719, 0.9918, 0.156, 0.9035, 0.156, 0.9035, 0.1719, 0.7965, 0.3385, 0.7965, 0.3281, 0.7035, 0.3281, 0.7035, 0.3385, 0.7965, 0.5052, 0.7965, 0.4948, 0.7035, 0.4948, 0.7035, 0.5052, 0.7965, 0.6719, 0.7965, 0.6615, 0.7035, 0.6615, 0.7035, 0.6719, 0.7965, 0.8368, 0.7965, 0.8281, 0.7035, 0.8281, 0.7035, 0.8368, 0.8965, 0.1719, 0.8965, 0.156, 0.8035, 0.156, 0.8035, 0.1719, 0.6965, 0.3385, 0.6965, 0.3281, 0.6035, 0.3281, 0.6035, 0.3385, 0.6965, 0.5052, 0.6965, 0.4948, 0.6035, 0.4948, 0.6035, 0.5052, 0.6965, 0.6719, 0.6965, 0.6615, 0.6035, 0.6615, 0.6035, 0.6719, 0.6965, 0.8368, 0.6965, 0.8281, 0.6035, 0.8281, 0.6035, 0.8368, 0.7965, 0.1719, 0.7965, 0.156, 0.7035, 0.156, 0.7035, 0.1719, 0.5965, 0.3385, 0.5965, 0.3281, 0.5035, 0.3281, 0.5035, 0.3385, 0.5965, 0.5052, 0.5965, 0.4948, 0.5035, 0.4948, 0.5035, 0.5052, 0.5965, 0.6719, 0.5965, 0.6615, 0.5035, 0.6615, 0.5035, 0.6719, 0.5965, 0.8368, 0.5965, 0.8281, 0.5035, 0.8281, 0.5035, 0.8368, 0.6965, 0.1719, 0.6965, 0.156, 0.6035, 0.156, 0.6035, 0.1719, 0.4965, 0.3385, 0.4965, 0.3281, 0.4035, 0.3281, 0.4035, 0.3385, 0.4965, 0.5052, 0.4965, 0.4948, 0.4035, 0.4948, 0.4035, 0.5052, 0.4965, 0.6719, 0.4965, 0.6615, 0.4035, 0.6615, 0.4035, 0.6719, 0.4965, 0.8368, 0.4965, 0.8281, 0.4035, 0.8281, 0.4035, 0.8368, 0.5965, 0.1719, 0.5965, 0.156, 0.5035, 0.156, 0.5035, 0.1719, 0.3965, 0.3385, 0.3965, 0.3281, 0.3035, 0.3281, 0.3035, 0.3385, 0.3965, 0.5052, 0.3965, 0.4948, 0.3035, 0.4948, 0.3035, 0.5052, 0.3965, 0.6719, 0.3965, 0.6615, 0.3035, 0.6615, 0.3035, 0.6719, 0.3965, 0.8368, 0.3965, 0.8281, 0.3035, 0.8281, 0.3035, 0.8368, 0.4965, 0.1719, 0.4965, 0.156, 0.4035, 0.156, 0.4035, 0.1719, 0.2965, 0.3385, 0.2965, 0.3281, 0.2035, 0.3281, 0.2035, 0.3385, 0.2965, 0.5052, 0.2965, 0.4948, 0.2035, 0.4948, 0.2035, 0.5052, 0.2965, 0.6719, 0.2965, 0.6615, 0.2035, 0.6615, 0.2035, 0.6719, 0.2965, 0.8368, 0.2965, 0.8281, 0.2035, 0.8281, 0.2035, 0.8368, 0.3965, 0.1719, 0.3965, 0.156, 0.3035, 0.156, 0.3035, 0.1719, 0.1035, 0.6719, 0.1035, 0.8281, 0.1035, 0.8281, 0.1035, 0.6719, 0.5965, 0.02518, 0.5035, 0.02518, 0.5035, 0.02518, 0.5965, 0.02518, 0.7035, 0.3281, 0.7965, 0.3281, 0.7965, 0.3281, 0.7035, 0.3281, 0.1965, 0.6615, 0.1965, 0.5052, 0.1965, 0.5052, 0.1965, 0.6615, 0.2965, 0.1719, 0.2965, 0.156, 0.2035, 0.156, 0.2035, 0.1719, 0.7965, 0.1719, 0.7035, 0.1719, 0.7035, 0.1719, 0.7965, 0.1719, 0.1965, 0.3385, 0.1965, 0.3281, 0.1035, 0.3281, 0.1035, 0.3385, 0.1965, 0.5052, 0.1965, 0.4948, 0.1035, 0.4948, 0.1035, 0.5052, 0.1965, 0.6719, 0.1965, 0.6615, 0.1035, 0.6615, 0.1035, 0.6719, 0.1965, 0.8368, 0.1965, 0.8281, 0.1035, 0.8281, 0.1035, 0.8368, 0.9918, 0.3385, 0.9918, 0.3281, 0.9035, 0.3281, 0.9035, 0.3385, 0.9918, 0.5052, 0.9918, 0.4948, 0.9035, 0.4948, 0.9035, 0.5052, 0.9918, 0.6719, 0.9918, 0.6615, 0.9035, 0.6615, 0.9035, 0.6719, 0.9918, 0.8368, 0.9918, 0.8281, 0.9035, 0.8281, 0.9035, 0.8368, 0.1965, 0.9398, 0.1965, 0.933, 0.1035, 0.933, 0.1035, 0.9398, 0.2035, 0.5052, 0.2035, 0.6615, 0.2035, 0.6615, 0.2035, 0.5052, 0.4965, 0.02518, 0.4035, 0.02518, 0.4035, 0.02518, 0.4965, 0.02518, 0.09654, 0.6615, 0.09654, 0.5052, 0.09654, 0.5052, 0.09654, 0.6615, 0.6035, 0.8281, 0.6965, 0.8281, 0.6965, 0.8281, 0.6035, 0.8281, 0.1035, 0.5052, 0.1035, 0.6615, 0.1035, 0.6615, 0.1035, 0.5052, 0.3965, 0.02518, 0.3035, 0.02518, 0.3035, 0.02518, 0.3965, 0.02518, 0.6965, 0.6719, 0.6035, 0.6719, 0.6035, 0.6719, 0.6965, 0.6719, 0.1965, 0.4948, 0.1965, 0.3385, 0.1965, 0.3385, 0.1965, 0.4948, 0.9918, 0.156, 1.0, 0.156, 1.0, 0.0, 0.9918, 0.02518, 0.6035, 0.6615, 0.6965, 0.6615, 0.6965, 0.6615, 0.6035, 0.6615, 0.2035, 0.3385, 0.2035, 0.4948, 0.2035, 0.4948, 0.2035, 0.3385, 0.1965, 0.02518, 0.1965, 0.0, 0.1035, 0.0, 0.1035, 0.02518, 0.2965, 0.02518, 0.2965, 0.0, 0.2035, 0.0, 0.2035, 0.02518, 0.3965, 0.02518, 0.3965, 0.0, 0.3035, 0.0, 0.3035, 0.02518, 0.4965, 0.02518, 0.4965, 0.0, 0.4035, 0.0, 0.4035, 0.02518, 0.5965, 0.02518, 0.5965, 0.0, 0.5035, 0.0, 0.5035, 0.02518, 0.6965, 0.02518, 0.6965, 0.0, 0.6035, 0.0, 0.6035, 0.02518, 0.7965, 0.02518, 0.7965, 0.0, 0.7035, 0.0, 0.7035, 0.02518, 0.8965, 0.02518, 0.8965, 0.0, 0.8035, 0.0, 0.8035, 0.02518, 0.9918, 0.02518, 1.0, 0.0, 0.9035, 0.0, 0.9035, 0.02518, 0.4035, 0.9919, 0.4035, 1.0, 0.4965, 1.0, 0.4965, 0.9919, 0.3035, 0.9919, 0.3035, 1.0, 0.3965, 1.0, 0.3965, 0.9919, 0.2035, 0.9919, 0.2035, 1.0, 0.2965, 1.0, 0.2965, 0.9919, 0.1035, 0.9919, 0.1035, 1.0, 0.1965, 1.0, 0.1965, 0.9919, 0.008171, 0.9919, 0.0, 1.0, 0.09654, 1.0, 0.09654, 0.9919, 0.008171, 0.6719, 0.0, 0.6719, 0.0, 0.8281, 0.008171, 0.8281, 0.008171, 0.5052, 0.0, 0.5052, 0.0, 0.6615, 0.008171, 0.6615, 0.008171, 0.3385, 0.0, 0.3385, 0.0, 0.4948, 0.008171, 0.4948, 0.008171, 0.1719, 0.0, 0.1719, 0.0, 0.3281, 0.008171, 0.3281, 0.008171, 0.02518, 0.0, 0.0, 0.0, 0.156, 0.008171, 0.156, 0.9918, 0.3281, 1.0, 0.3281, 1.0, 0.1719, 0.9918, 0.1719, 0.9918, 0.4948, 1.0, 0.4948, 1.0, 0.3385, 0.9918, 0.3385, 0.9918, 0.6615, 1.0, 0.6615, 1.0, 0.5052, 0.9918, 0.5052, 0.9918, 0.8281, 1.0, 0.8281, 1.0, 0.6719, 0.9918, 0.6719, 0.2965, 0.02518, 0.2035, 0.02518, 0.2035, 0.02518, 0.2965, 0.02518, 0.6965, 0.5052, 0.6035, 0.5052, 0.6035, 0.5052, 0.6965, 0.5052, 0.09654, 0.4948, 0.09654, 0.3385, 0.09654, 0.3385, 0.09654, 0.4948, 0.6035, 0.4948, 0.6965, 0.4948, 0.6965, 0.4948, 0.6035, 0.4948, 0.1035, 0.3385, 0.1035, 0.4948, 0.1035, 0.4948, 0.1035, 0.3385, 0.1965, 0.02518, 0.1035, 0.02518, 0.1035, 0.02518, 0.1965, 0.02518, 0.6965, 0.3385, 0.6035, 0.3385, 0.6035, 0.3385, 0.6965, 0.3385, 0.1965, 0.3281, 0.1965, 0.1719, 0.1965, 0.1719, 0.1965, 0.3281, 0.6035, 0.3281, 0.6965, 0.3281, 0.6965, 0.3281, 0.6035, 0.3281, 0.2035, 0.1719, 0.2035, 0.3281, 0.2035, 0.3281, 0.2035, 0.1719, 0.09654, 0.02518, 0.008171, 0.02518, 0.008171, 0.02518, 0.09654, 0.02518, 0.6965, 0.1719, 0.6035, 0.1719, 0.6035, 0.1719, 0.6965, 0.1719, 0.09654, 0.3281, 0.09654, 0.1719, 0.09654, 0.1719, 0.09654, 0.3281, 0.4965, 0.9919, 0.4965, 0.9398, 0.4965, 0.9398, 0.4965, 0.9919, 0.1035, 0.1719, 0.1035, 0.3281, 0.1035, 0.3281, 0.1035, 0.1719, 0.5035, 0.8281, 0.5965, 0.8281, 0.5965, 0.8281, 0.5035, 0.8281, 0.1965, 0.156, 0.1965, 0.02518, 0.1965, 0.02518, 0.1965, 0.156, 0.3965, 0.9919, 0.3965, 0.9398, 0.3965, 0.9398, 0.3965, 0.9919, 0.5965, 0.6719, 0.5035, 0.6719, 0.5035, 0.6719, 0.5965, 0.6719, 0.2035, 0.02518, 0.2035, 0.156, 0.2035, 0.156, 0.2035, 0.02518, 0.4035, 0.9398, 0.4035, 0.9919, 0.4035, 0.9919, 0.4035, 0.9398, 0.5035, 0.6615, 0.5965, 0.6615, 0.5965, 0.6615, 0.5035, 0.6615, 0.09654, 0.156, 0.09654, 0.02518, 0.09654, 0.02518, 0.09654, 0.156, 0.2965, 0.9919, 0.2965, 0.9398, 0.2965, 0.9398, 0.2965, 0.9919, 0.5965, 0.5052, 0.5035, 0.5052, 0.5035, 0.5052, 0.5965, 0.5052, 0.1035, 0.02518, 0.1035, 0.156, 0.1035, 0.156, 0.1035, 0.02518, 0.3035, 0.9398, 0.3035, 0.9919, 0.3035, 0.9919, 0.3035, 0.9398, 0.5035, 0.4948, 0.5965, 0.4948, 0.5965, 0.4948, 0.5035, 0.4948, 0.1965, 0.9919, 0.1965, 0.9398, 0.1965, 0.9398, 0.1965, 0.9919, 0.5965, 0.3385, 0.5035, 0.3385, 0.5035, 0.3385, 0.5965, 0.3385, 0.2035, 0.9398, 0.2035, 0.9919, 0.2035, 0.9919, 0.2035, 0.9398, 0.5035, 0.3281, 0.5965, 0.3281, 0.5965, 0.3281, 0.5035, 0.3281, 0.09654, 0.1719, 0.09654, 0.156, 0.008171, 0.156, 0.008171, 0.1719, 0.09654, 0.3385, 0.09654, 0.3281, 0.008171, 0.3281, 0.008171, 0.3385, 0.09654, 0.5052, 0.09654, 0.4948, 0.008171, 0.4948, 0.008171, 0.5052, 0.09654, 0.6719, 0.09654, 0.6615, 0.008171, 0.6615, 0.008171, 0.6719, 0.09654, 0.8368, 0.09654, 0.8281, 0.008171, 0.8281, 0.008171, 0.8368, 0.1035, 0.9398, 0.1035, 0.9919, 0.1035, 0.9919, 0.1035, 0.9398, 0.5965, 0.1719, 0.5035, 0.1719, 0.5035, 0.1719, 0.5965, 0.1719, 0.09654, 0.9919, 0.09654, 0.9398, 0.09654, 0.9398, 0.09654, 0.9919, 0.4035, 0.933, 0.4965, 0.933, 0.4965, 0.933, 0.4035, 0.933, 0.8965, 0.8281, 0.8965, 0.6719, 0.8965, 0.6719, 0.8965, 0.8281, 0.4965, 0.8368, 0.4035, 0.8368, 0.4035, 0.8368, 0.4965, 0.8368, 0.9035, 0.6719, 0.9035, 0.8281, 0.9035, 0.8281, 0.9035, 0.6719, 0.4035, 0.8281, 0.4965, 0.8281, 0.4965, 0.8281, 0.4035, 0.8281, 0.8965, 0.6615, 0.8965, 0.5052, 0.8965, 0.5052, 0.8965, 0.6615, 0.4965, 0.9398, 0.4965, 0.933, 0.4035, 0.933, 0.4035, 0.9398, 0.3965, 0.9398, 0.3965, 0.933, 0.3035, 0.933, 0.3035, 0.9398, 0.09654, 0.9398, 0.09654, 0.933, 0.008171, 0.933, 0.008171, 0.9398, 0.2965, 0.9398, 0.2965, 0.933, 0.2035, 0.933, 0.2035, 0.9398, 0.008171, 0.1719, 0.008171, 0.156, 0.0, 0.156, 0.0, 0.1719, 0.0, 0.8281, 0.0, 0.8368, 0.008171, 0.8368, 0.008171, 0.8281, 0.008171, 0.9398, 0.008171, 0.933, 0.0, 0.933, 0.0, 0.9398, 0.0, 0.6615, 0.0, 0.6719, 0.008171, 0.6719, 0.008171, 0.6615, 0.0, 0.4948, 0.0, 0.5052, 0.008171, 0.5052, 0.008171, 0.4948, 0.0, 0.3281, 0.0, 0.3385, 0.008171, 0.3385, 0.008171, 0.3281, 1.0, 0.1719, 1.0, 0.156, 0.9918, 0.156, 0.9918, 0.1719, 1.0, 0.3385, 1.0, 0.3281, 0.9918, 0.3281, 0.9918, 0.3385, 1.0, 0.5052, 1.0, 0.4948, 0.9918, 0.4948, 0.9918, 0.5052, 1.0, 0.6719, 1.0, 0.6615, 0.9918, 0.6615, 0.9918, 0.6719, 1.0, 0.8368, 1.0, 0.8281, 0.9918, 0.8281, 0.9918, 0.8368, 0.008171, 0.8368, 0.0, 0.8368, 0.0, 0.933, 0.008171, 0.933, 0.8965, 0.02518, 0.9035, 0.02518, 0.9035, 0.0, 0.8965, 0.0, 0.1035, 0.9919, 0.09654, 0.9919, 0.09654, 1.0, 0.1035, 1.0, 0.1035, 0.0, 0.09654, 0.0, 0.09654, 0.02518, 0.1035, 0.02518, 0.2035, 0.0, 0.1965, 0.0, 0.1965, 0.02518, 0.2035, 0.02518, 0.3035, 0.0, 0.2965, 0.0, 0.2965, 0.02518, 0.3035, 0.02518, 0.4035, 0.0, 0.3965, 0.0, 0.3965, 0.02518, 0.4035, 0.02518, 0.5035, 0.0, 0.4965, 0.0, 0.4965, 0.02518, 0.5035, 0.02518, 0.6035, 0.0, 0.5965, 0.0, 0.5965, 0.02518, 0.6035, 0.02518, 0.7035, 0.0, 0.6965, 0.0, 0.6965, 0.02518, 0.7035, 0.02518, 0.8035, 0.0, 0.7965, 0.0, 0.7965, 0.02518, 0.8035, 0.02518, 0.4965, 1.0, 0.5035, 1.0, 0.5035, 0.9919, 0.4965, 0.9919, 0.3965, 1.0, 0.4035, 1.0, 0.4035, 0.9919, 0.3965, 0.9919, 0.2965, 1.0, 0.3035, 1.0, 0.3035, 0.9919, 0.2965, 0.9919, 0.1965, 1.0, 0.2035, 1.0, 0.2035, 0.9919, 0.1965, 0.9919, 0.9035, 0.156, 0.8965, 0.156, 0.8965, 0.1719, 0.9035, 0.1719, 0.7965, 0.1719, 0.8035, 0.1719, 0.8035, 0.156, 0.7965, 0.156, 0.9035, 0.3281, 0.8965, 0.3281, 0.8965, 0.3385, 0.9035, 0.3385, 0.7965, 0.3385, 0.8035, 0.3385, 0.8035, 0.3281, 0.7965, 0.3281, 0.9035, 0.4948, 0.8965, 0.4948, 0.8965, 0.5052, 0.9035, 0.5052, 0.7965, 0.5052, 0.8035, 0.5052, 0.8035, 0.4948, 0.7965, 0.4948, 0.9035, 0.6615, 0.8965, 0.6615, 0.8965, 0.6719, 0.9035, 0.6719, 0.7965, 0.6719, 0.8035, 0.6719, 0.8035, 0.6615, 0.7965, 0.6615, 0.9035, 0.8281, 0.8965, 0.8281, 0.8965, 0.8368, 0.9035, 0.8368, 0.7965, 0.8368, 0.8035, 0.8368, 0.8035, 0.8281, 0.7965, 0.8281, 0.6965, 0.1719, 0.7035, 0.1719, 0.7035, 0.156, 0.6965, 0.156, 0.6965, 0.3385, 0.7035, 0.3385, 0.7035, 0.3281, 0.6965, 0.3281, 0.6965, 0.5052, 0.7035, 0.5052, 0.7035, 0.4948, 0.6965, 0.4948, 0.6965, 0.6719, 0.7035, 0.6719, 0.7035, 0.6615, 0.6965, 0.6615, 0.6965, 0.8368, 0.7035, 0.8368, 0.7035, 0.8281, 0.6965, 0.8281, 0.5965, 0.1719, 0.6035, 0.1719, 0.6035, 0.156, 0.5965, 0.156, 0.5965, 0.3385, 0.6035, 0.3385, 0.6035, 0.3281, 0.5965, 0.3281, 0.5965, 0.5052, 0.6035, 0.5052, 0.6035, 0.4948, 0.5965, 0.4948, 0.5965, 0.6719, 0.6035, 0.6719, 0.6035, 0.6615, 0.5965, 0.6615, 0.5965, 0.8368, 0.6035, 0.8368, 0.6035, 0.8281, 0.5965, 0.8281, 0.4965, 0.1719, 0.5035, 0.1719, 0.5035, 0.156, 0.4965, 0.156, 0.4965, 0.3385, 0.5035, 0.3385, 0.5035, 0.3281, 0.4965, 0.3281, 0.4965, 0.5052, 0.5035, 0.5052, 0.5035, 0.4948, 0.4965, 0.4948, 0.4965, 0.6719, 0.5035, 0.6719, 0.5035, 0.6615, 0.4965, 0.6615, 0.4965, 0.8368, 0.5035, 0.8368, 0.5035, 0.8281, 0.4965, 0.8281, 0.3965, 0.1719, 0.4035, 0.1719, 0.4035, 0.156, 0.3965, 0.156, 0.3965, 0.3385, 0.4035, 0.3385, 0.4035, 0.3281, 0.3965, 0.3281, 0.3965, 0.5052, 0.4035, 0.5052, 0.4035, 0.4948, 0.3965, 0.4948, 0.3965, 0.6719, 0.4035, 0.6719, 0.4035, 0.6615, 0.3965, 0.6615, 0.3965, 0.8368, 0.4035, 0.8368, 0.4035, 0.8281, 0.3965, 0.8281, 0.2965, 0.1719, 0.3035, 0.1719, 0.3035, 0.156, 0.2965, 0.156, 0.2965, 0.3385, 0.3035, 0.3385, 0.3035, 0.3281, 0.2965, 0.3281, 0.2965, 0.5052, 0.3035, 0.5052, 0.3035, 0.4948, 0.2965, 0.4948, 0.2965, 0.6719, 0.3035, 0.6719, 0.3035, 0.6615, 0.2965, 0.6615, 0.2965, 0.8368, 0.3035, 0.8368, 0.3035, 0.8281, 0.2965, 0.8281, 0.1965, 0.1719, 0.2035, 0.1719, 0.2035, 0.156, 0.1965, 0.156, 0.1965, 0.3385, 0.2035, 0.3385, 0.2035, 0.3281, 0.1965, 0.3281, 0.1965, 0.5052, 0.2035, 0.5052, 0.2035, 0.4948, 0.1965, 0.4948, 0.1965, 0.6719, 0.2035, 0.6719, 0.2035, 0.6615, 0.1965, 0.6615, 0.1965, 0.8368, 0.2035, 0.8368, 0.2035, 0.8281, 0.1965, 0.8281, 0.09654, 0.1719, 0.1035, 0.1719, 0.1035, 0.156, 0.09654, 0.156, 0.09654, 0.3385, 0.1035, 0.3385, 0.1035, 0.3281, 0.09654, 0.3281, 0.09654, 0.5052, 0.1035, 0.5052, 0.1035, 0.4948, 0.09654, 0.4948, 0.09654, 0.6719, 0.1035, 0.6719, 0.1035, 0.6615, 0.09654, 0.6615, 0.09654, 0.8368, 0.1035, 0.8368, 0.1035, 0.8281, 0.09654, 0.8281, 0.4965, 0.9398, 0.5035, 0.9398, 0.5035, 0.933, 0.4965, 0.933, 0.3965, 0.9398, 0.4035, 0.9398, 0.4035, 0.933, 0.3965, 0.933, 0.2965, 0.9398, 0.3035, 0.9398, 0.3035, 0.933, 0.2965, 0.933, 0.1965, 0.9398, 0.2035, 0.9398, 0.2035, 0.933, 0.1965, 0.933, 0.09654, 0.9398, 0.1035, 0.9398, 0.1035, 0.933, 0.09654, 0.933, 0.1035, 0.02518, 0.09654, 0.02518, 0.09654, 0.156, 0.1035, 0.156, 0.2035, 0.02518, 0.1965, 0.02518, 0.1965, 0.156, 0.2035, 0.156, 0.1035, 0.1719, 0.09654, 0.1719, 0.09654, 0.3281, 0.1035, 0.3281, 0.2035, 0.1719, 0.1965, 0.1719, 0.1965, 0.3281, 0.2035, 0.3281, 0.1035, 0.3385, 0.09654, 0.3385, 0.09654, 0.4948, 0.1035, 0.4948, 0.2035, 0.3385, 0.1965, 0.3385, 0.1965, 0.4948, 0.2035, 0.4948, 0.1035, 0.5052, 0.09654, 0.5052, 0.09654, 0.6615, 0.1035, 0.6615, 0.2035, 0.5052, 0.1965, 0.5052, 0.1965, 0.6615, 0.2035, 0.6615, 0.1035, 0.6719, 0.09654, 0.6719, 0.09654, 0.8281, 0.1035, 0.8281, 0.2035, 0.6719, 0.1965, 0.6719, 0.1965, 0.8281, 0.2035, 0.8281, 0.09654, 0.933, 0.1035, 0.933, 0.1035, 0.8368, 0.09654, 0.8368, 0.2035, 0.8368, 0.1965, 0.8368, 0.1965, 0.933, 0.2035, 0.933, 0.3035, 0.02518, 0.2965, 0.02518, 0.2965, 0.156, 0.3035, 0.156, 0.3035, 0.1719, 0.2965, 0.1719, 0.2965, 0.3281, 0.3035, 0.3281, 0.3035, 0.3385, 0.2965, 0.3385, 0.2965, 0.4948, 0.3035, 0.4948, 0.3035, 0.5052, 0.2965, 0.5052, 0.2965, 0.6615, 0.3035, 0.6615, 0.3035, 0.6719, 0.2965, 0.6719, 0.2965, 0.8281, 0.3035, 0.8281, 0.3035, 0.8368, 0.2965, 0.8368, 0.2965, 0.933, 0.3035, 0.933, 0.4035, 0.02518, 0.3965, 0.02518, 0.3965, 0.156, 0.4035, 0.156, 0.4035, 0.1719, 0.3965, 0.1719, 0.3965, 0.3281, 0.4035, 0.3281, 0.4035, 0.3385, 0.3965, 0.3385, 0.3965, 0.4948, 0.4035, 0.4948, 0.4035, 0.5052, 0.3965, 0.5052, 0.3965, 0.6615, 0.4035, 0.6615, 0.4035, 0.6719, 0.3965, 0.6719, 0.3965, 0.8281, 0.4035, 0.8281, 0.4035, 0.8368, 0.3965, 0.8368, 0.3965, 0.933, 0.4035, 0.933, 0.5035, 0.02518, 0.4965, 0.02518, 0.4965, 0.156, 0.5035, 0.156, 0.5035, 0.1719, 0.4965, 0.1719, 0.4965, 0.3281, 0.5035, 0.3281, 0.5035, 0.3385, 0.4965, 0.3385, 0.4965, 0.4948, 0.5035, 0.4948, 0.5035, 0.5052, 0.4965, 0.5052, 0.4965, 0.6615, 0.5035, 0.6615, 0.5035, 0.6719, 0.4965, 0.6719, 0.4965, 0.8281, 0.5035, 0.8281, 0.5035, 0.8368, 0.4965, 0.8368, 0.4965, 0.933, 0.5035, 0.933, 0.6035, 0.02518, 0.5965, 0.02518, 0.5965, 0.156, 0.6035, 0.156, 0.6035, 0.1719, 0.5965, 0.1719, 0.5965, 0.3281, 0.6035, 0.3281, 0.6035, 0.3385, 0.5965, 0.3385, 0.5965, 0.4948, 0.6035, 0.4948, 0.6035, 0.5052, 0.5965, 0.5052, 0.5965, 0.6615, 0.6035, 0.6615, 0.6035, 0.6719, 0.5965, 0.6719, 0.5965, 0.8281, 0.6035, 0.8281, 0.7035, 0.02518, 0.6965, 0.02518, 0.6965, 0.156, 0.7035, 0.156, 0.7035, 0.1719, 0.6965, 0.1719, 0.6965, 0.3281, 0.7035, 0.3281, 0.7035, 0.3385, 0.6965, 0.3385, 0.6965, 0.4948, 0.7035, 0.4948, 0.7035, 0.5052, 0.6965, 0.5052, 0.6965, 0.6615, 0.7035, 0.6615, 0.7035, 0.6719, 0.6965, 0.6719, 0.6965, 0.8281, 0.7035, 0.8281, 0.8035, 0.02518, 0.7965, 0.02518, 0.7965, 0.156, 0.8035, 0.156, 0.8035, 0.1719, 0.7965, 0.1719, 0.7965, 0.3281, 0.8035, 0.3281, 0.8035, 0.3385, 0.7965, 0.3385, 0.7965, 0.4948, 0.8035, 0.4948, 0.8035, 0.5052, 0.7965, 0.5052, 0.7965, 0.6615, 0.8035, 0.6615, 0.8035, 0.6719, 0.7965, 0.6719, 0.7965, 0.8281, 0.8035, 0.8281, 0.9035, 0.02518, 0.8965, 0.02518, 0.8965, 0.156, 0.9035, 0.156, 0.9035, 0.1719, 0.8965, 0.1719, 0.8965, 0.3281, 0.9035, 0.3281, 0.9035, 0.3385, 0.8965, 0.3385, 0.8965, 0.4948, 0.9035, 0.4948, 0.9035, 0.5052, 0.8965, 0.5052, 0.8965, 0.6615, 0.9035, 0.6615, 0.9035, 0.6719, 0.8965, 0.6719, 0.8965, 0.8281, 0.9035, 0.8281, 0.09654, 0.9919, 0.1035, 0.9919, 0.1035, 0.9398, 0.09654, 0.9398, 0.2035, 0.9398, 0.1965, 0.9398, 0.1965, 0.9919, 0.2035, 0.9919, 0.3035, 0.9398, 0.2965, 0.9398, 0.2965, 0.9919, 0.3035, 0.9919, 0.4035, 0.9398, 0.3965, 0.9398, 0.3965, 0.9919, 0.4035, 0.9919, 0.5035, 0.9398, 0.4965, 0.9398, 0.4965, 0.9919, 0.5035, 0.9919, 0.09654, 0.02518, 0.09654, 0.0, 0.0, 0.0, 0.008171, 0.02518, 0.4965, 0.0, 0.5035, 0.0, 0.5035, 0.0, 0.4965, 0.0, 0.2965, 1.0, 0.2035, 1.0, 0.2035, 1.0, 0.2965, 1.0, 0.8965, 0.8368, 0.8035, 0.8368, 0.8035, 0.8368, 0.8965, 0.8368, 0.0, 0.8368, 0.0, 0.8281, 0.0, 0.8281, 0.0, 0.8368, 0.0, 1.0, 0.0, 0.9398, 0.0, 0.9398, 0.0, 1.0, 1.0, 0.8281, 1.0, 0.8368, 1.0, 0.8368, 1.0, 0.8281, 0.2035, 1.0, 0.1965, 1.0, 0.1965, 1.0, 0.2035, 1.0, 0.5035, 0.8368, 0.5035, 0.933, 0.5035, 0.933, 0.5035, 0.8368, 0.1965, 1.0, 0.1035, 1.0, 0.1035, 1.0, 0.1965, 1.0, 1.0, 0.8368, 0.9918, 0.8368, 0.9918, 0.8368, 1.0, 0.8368, 0.0, 0.0, 0.09654, 0.0, 0.09654, 0.0, 0.0, 0.0, 0.6035, 0.8368, 0.5965, 0.8368, 0.5965, 0.8368, 0.6035, 0.8368, 0.5965, 0.0, 0.6035, 0.0, 0.6035, 0.0, 0.5965, 0.0, 0.09654, 1.0, 0.0, 1.0, 0.0, 1.0, 0.09654, 1.0, 0.8965, 0.0, 0.9035, 0.0, 0.9035, 0.0, 0.8965, 0.0, 0.1035, 0.0, 0.1965, 0.0, 0.1965, 0.0, 0.1035, 0.0, 0.0, 0.9398, 0.0, 0.933, 0.0, 0.933, 0.0, 0.9398, 0.0, 0.933, 0.0, 0.8368, 0.0, 0.8368, 0.0, 0.933, 0.5035, 0.933, 0.5035, 0.9398, 0.5035, 0.9398, 0.5035, 0.933, 0.2035, 0.0, 0.2965, 0.0, 0.2965, 0.0, 0.2035, 0.0, 0.0, 0.6719, 0.0, 0.6615, 0.0, 0.6615, 0.0, 0.6719, 0.0, 0.8281, 0.0, 0.6719, 0.0, 0.6719, 0.0, 0.8281, 0.6965, 0.0, 0.7035, 0.0, 0.7035, 0.0, 0.6965, 0.0, 0.1035, 1.0, 0.09654, 1.0, 0.09654, 1.0, 0.1035, 1.0, 0.3035, 0.0, 0.3965, 0.0, 0.3965, 0.0, 0.3035, 0.0, 0.6965, 0.8368, 0.6035, 0.8368, 0.6035, 0.8368, 0.6965, 0.8368, 0.9918, 0.8368, 0.9035, 0.8368, 0.9035, 0.8368, 0.9918, 0.8368, 0.0, 0.6615, 0.0, 0.5052, 0.0, 0.5052, 0.0, 0.6615, 0.7035, 0.8368, 0.6965, 0.8368, 0.6965, 0.8368, 0.7035, 0.8368, 0.0, 0.5052, 0.0, 0.4948, 0.0, 0.4948, 0.0, 0.5052, 0.09654, 0.0, 0.1035, 0.0, 0.1035, 0.0, 0.09654, 0.0, 0.4035, 0.0, 0.4965, 0.0, 0.4965, 0.0, 0.4035, 0.0, 0.0, 0.4948, 0.0, 0.3385, 0.0, 0.3385, 0.0, 0.4948, 0.7965, 0.0, 0.8035, 0.0, 0.8035, 0.0, 0.7965, 0.0, 0.5035, 0.0, 0.5965, 0.0, 0.5965, 0.0, 0.5035, 0.0, 0.0, 0.3385, 0.0, 0.3281, 0.0, 0.3281, 0.0, 0.3385, 0.0, 0.3281, 0.0, 0.1719, 0.0, 0.1719, 0.0, 0.3281, 0.9035, 0.8368, 0.8965, 0.8368, 0.8965, 0.8368, 0.9035, 0.8368, 0.1965, 0.0, 0.2035, 0.0, 0.2035, 0.0, 0.1965, 0.0, 0.6035, 0.0, 0.6965, 0.0, 0.6965, 0.0, 0.6035, 0.0, 0.0, 0.156, 0.0, 0.0, 0.0, 0.0, 0.0, 0.156, 1.0, 0.156, 1.0, 0.1719, 1.0, 0.1719, 1.0, 0.156, 0.8035, 0.8368, 0.7965, 0.8368, 0.7965, 0.8368, 0.8035, 0.8368, 0.5035, 1.0, 0.4965, 1.0, 0.4965, 1.0, 0.5035, 1.0, 0.7035, 0.0, 0.7965, 0.0, 0.7965, 0.0, 0.7035, 0.0, 1.0, 0.0, 1.0, 0.156, 1.0, 0.156, 1.0, 0.0, 0.7965, 0.8368, 0.7035, 0.8368, 0.7035, 0.8368, 0.7965, 0.8368, 0.2965, 0.0, 0.3035, 0.0, 0.3035, 0.0, 0.2965, 0.0, 0.8035, 0.0, 0.8965, 0.0, 0.8965, 0.0, 0.8035, 0.0, 1.0, 0.3281, 1.0, 0.3385, 1.0, 0.3385, 1.0, 0.3281, 0.5035, 0.9919, 0.5035, 1.0, 0.5035, 1.0, 0.5035, 0.9919, 1.0, 0.1719, 1.0, 0.3281, 1.0, 0.3281, 1.0, 0.1719, 0.4035, 1.0, 0.3965, 1.0, 0.3965, 1.0, 0.4035, 1.0, 0.9035, 0.0, 1.0, 0.0, 1.0, 0.0, 0.9035, 0.0, 1.0, 0.3385, 1.0, 0.4948, 1.0, 0.4948, 1.0, 0.3385, 1.0, 0.4948, 1.0, 0.5052, 1.0, 0.5052, 1.0, 0.4948, 0.3965, 0.0, 0.4035, 0.0, 0.4035, 0.0, 0.3965, 0.0, 0.4965, 1.0, 0.4035, 1.0, 0.4035, 1.0, 0.4965, 1.0, 1.0, 0.5052, 1.0, 0.6615, 1.0, 0.6615, 1.0, 0.5052, 0.3035, 1.0, 0.2965, 1.0, 0.2965, 1.0, 0.3035, 1.0, 0.3965, 1.0, 0.3035, 1.0, 0.3035, 1.0, 0.3965, 1.0, 1.0, 0.6615, 1.0, 0.6719, 1.0, 0.6719, 1.0, 0.6615, 0.0, 0.1719, 0.0, 0.156, 0.0, 0.156, 0.0, 0.1719, 1.0, 0.6719, 1.0, 0.8281, 1.0, 0.8281, 1.0, 0.6719, 0.5035, 0.9398, 0.5035, 0.9919, 0.5035, 0.9919, 0.5035, 0.9398, 0.5965, 0.8368, 0.5035, 0.8368, 0.5035, 0.8368, 0.5965, 0.8368, 0.0, 0.1719, 0.0, 0.156, 0.0, 0.0, 0.09654, 0.0, 0.1035, 0.0, 0.1965, 0.0, 0.2035, 0.0, 0.2965, 0.0, 0.3035, 0.0, 0.3965, 0.0, 0.4035, 0.0, 0.4965, 0.0, 0.5035, 0.0, 0.5965, 0.0, 0.6035, 0.0, 0.6965, 0.0, 0.7035, 0.0, 0.7965, 0.0, 0.8035, 0.0, 0.8965, 0.0, 0.9035, 0.0, 1.0, 0.0, 1.0, 0.156, 1.0, 0.1719, 1.0, 0.3281, 1.0, 0.3385, 1.0, 0.4948, 1.0, 0.5052, 1.0, 0.6615, 1.0, 0.6719, 1.0, 0.8281, 1.0, 0.8368, 0.9918, 0.8368, 0.9035, 0.8368, 0.8965, 0.8368, 0.8035, 0.8368, 0.7965, 0.8368, 0.7035, 0.8368, 0.6965, 0.8368, 0.6035, 0.8368, 0.5965, 0.8368, 0.5035, 0.8368, 0.5035, 0.933, 0.5035, 0.9398, 0.5035, 0.9919, 0.5035, 1.0, 0.4965, 1.0, 0.4035, 1.0, 0.3965, 1.0, 0.3035, 1.0, 0.2965, 1.0, 0.2035, 1.0, 0.1965, 1.0, 0.1035, 1.0, 0.09654, 1.0, 0.0, 1.0, 0.0, 0.9398, 0.0, 0.933, 0.0, 0.8368, 0.0, 0.8281, 0.0, 0.6719, 0.0, 0.6615, 0.0, 0.5052, 0.0, 0.4948, 0.0, 0.3385, 0.0, 0.3281, 0.1035, 0.9398, 0.1035, 0.9919, 0.1965, 0.9919, 0.1965, 0.9398, 0.2035, 0.9398, 0.2035, 0.9919, 0.2965, 0.9919, 0.2965, 0.9398, 0.3035, 0.9398, 0.3035, 0.9919, 0.3965, 0.9919, 0.3965, 0.9398, 0.4035, 0.9398, 0.4035, 0.9919, 0.4965, 0.9919, 0.4965, 0.9398, 0.1035, 0.1719, 0.1035, 0.3281, 0.1965, 0.3281, 0.1965, 0.1719, 0.1035, 0.3385, 0.1035, 0.4948, 0.1965, 0.4948, 0.1965, 0.3385, 0.1035, 0.5052, 0.1035, 0.6615, 0.1965, 0.6615, 0.1965, 0.5052, 0.1035, 0.6719, 0.1035, 0.8281, 0.1965, 0.8281, 0.1965, 0.6719, 0.2035, 0.02518, 0.2035, 0.156, 0.2965, 0.156, 0.2965, 0.02518, 0.8035, 0.02518, 0.8035, 0.156, 0.8965, 0.156, 0.8965, 0.02518, 0.008171, 0.9398, 0.008171, 0.9919, 0.09654, 0.9919, 0.09654, 0.9398, 0.7035, 0.02518, 0.7035, 0.156, 0.7965, 0.156, 0.7965, 0.02518, 0.6035, 0.02518, 0.6035, 0.156, 0.6965, 0.156, 0.6965, 0.02518, 0.5035, 0.02518, 0.5035, 0.156, 0.5965, 0.156, 0.5965, 0.02518, 0.4035, 0.02518, 0.4035, 0.156, 0.4965, 0.156, 0.4965, 0.02518, 0.1035, 0.8368, 0.1035, 0.933, 0.1965, 0.933, 0.1965, 0.8368, 0.3035, 0.02518, 0.3035, 0.156, 0.3965, 0.156, 0.3965, 0.02518, 0.008171, 0.02518, 0.008171, 0.156, 0.09654, 0.156, 0.09654, 0.02518, 0.9035, 0.02518, 0.9035, 0.156, 0.9918, 0.156, 0.9918, 0.02518, 0.1035, 0.02518, 0.1035, 0.156, 0.1965, 0.156, 0.1965, 0.02518, 0.8035, 0.1719, 0.8035, 0.3281, 0.8965, 0.3281, 0.8965, 0.1719, 0.8035, 0.3385, 0.8035, 0.4948, 0.8965, 0.4948, 0.8965, 0.3385, 0.8035, 0.5052, 0.8035, 0.6615, 0.8965, 0.6615, 0.8965, 0.5052, 0.8035, 0.6719, 0.8035, 0.8281, 0.8965, 0.8281, 0.8965, 0.6719, 0.7035, 0.1719, 0.7035, 0.3281, 0.7965, 0.3281, 0.7965, 0.1719, 0.7035, 0.3385, 0.7035, 0.4948, 0.7965, 0.4948, 0.7965, 0.3385, 0.7035, 0.5052, 0.7035, 0.6615, 0.7965, 0.6615, 0.7965, 0.5052, 0.7035, 0.6719, 0.7035, 0.8281, 0.7965, 0.8281, 0.7965, 0.6719, 0.6035, 0.1719, 0.6035, 0.3281, 0.6965, 0.3281, 0.6965, 0.1719, 0.6035, 0.3385, 0.6035, 0.4948, 0.6965, 0.4948, 0.6965, 0.3385, 0.6035, 0.5052, 0.6035, 0.6615, 0.6965, 0.6615, 0.6965, 0.5052, 0.6035, 0.6719, 0.6035, 0.8281, 0.6965, 0.8281, 0.6965, 0.6719, 0.5035, 0.1719, 0.5035, 0.3281, 0.5965, 0.3281, 0.5965, 0.1719, 0.5035, 0.3385, 0.5035, 0.4948, 0.5965, 0.4948, 0.5965, 0.3385, 0.5035, 0.5052, 0.5035, 0.6615, 0.5965, 0.6615, 0.5965, 0.5052, 0.5035, 0.6719, 0.5035, 0.8281, 0.5965, 0.8281, 0.5965, 0.6719, 0.4035, 0.1719, 0.4035, 0.3281, 0.4965, 0.3281, 0.4965, 0.1719, 0.4035, 0.3385, 0.4035, 0.4948, 0.4965, 0.4948, 0.4965, 0.3385, 0.4035, 0.5052, 0.4035, 0.6615, 0.4965, 0.6615, 0.4965, 0.5052, 0.4035, 0.6719, 0.4035, 0.8281, 0.4965, 0.8281, 0.4965, 0.6719, 0.4035, 0.8368, 0.4035, 0.933, 0.4965, 0.933, 0.4965, 0.8368, 0.3035, 0.1719, 0.3035, 0.3281, 0.3965, 0.3281, 0.3965, 0.1719, 0.3035, 0.3385, 0.3035, 0.4948, 0.3965, 0.4948, 0.3965, 0.3385, 0.3035, 0.5052, 0.3035, 0.6615, 0.3965, 0.6615, 0.3965, 0.5052, 0.3035, 0.6719, 0.3035, 0.8281, 0.3965, 0.8281, 0.3965, 0.6719, 0.3035, 0.8368, 0.3035, 0.933, 0.3965, 0.933, 0.3965, 0.8368, 0.2035, 0.1719, 0.2035, 0.3281, 0.2965, 0.3281, 0.2965, 0.1719, 0.2035, 0.3385, 0.2035, 0.4948, 0.2965, 0.4948, 0.2965, 0.3385, 0.2035, 0.5052, 0.2035, 0.6615, 0.2965, 0.6615, 0.2965, 0.5052, 0.2035, 0.6719, 0.2035, 0.8281, 0.2965, 0.8281, 0.2965, 0.6719, 0.2035, 0.8368, 0.2035, 0.933, 0.2965, 0.933, 0.2965, 0.8368, 0.008171, 0.1719, 0.008171, 0.3281, 0.09654, 0.3281, 0.09654, 0.1719, 0.008171, 0.3385, 0.008171, 0.4948, 0.09654, 0.4948, 0.09654, 0.3385, 0.008171, 0.5052, 0.008171, 0.6615, 0.09654, 0.6615, 0.09654, 0.5052, 0.008171, 0.6719, 0.008171, 0.8281, 0.09654, 0.8281, 0.09654, 0.6719, 0.008171, 0.8368, 0.008171, 0.933, 0.09654, 0.933, 0.09654, 0.8368, 0.9035, 0.1719, 0.9035, 0.3281, 0.9918, 0.3281, 0.9918, 0.1719, 0.9035, 0.3385, 0.9035, 0.4948, 0.9918, 0.4948, 0.9918, 0.3385, 0.9035, 0.5052, 0.9035, 0.6615, 0.9918, 0.6615, 0.9918, 0.5052, 0.9035, 0.6719, 0.9035, 0.8281, 0.9918, 0.8281, 0.9918, 0.6719, 0.2035, 0.6719, 0.2035, 0.8281, 0.2035, 0.8281, 0.2035, 0.6719, 0.7965, 0.5052, 0.7035, 0.5052, 0.7035, 0.5052, 0.7965, 0.5052, 0.1965, 0.8281, 0.1965, 0.6719, 0.1965, 0.6719, 0.1965, 0.8281, 0.7035, 0.6615, 0.7965, 0.6615, 0.7965, 0.6615, 0.7035, 0.6615, 0.7965, 0.02518, 0.7035, 0.02518, 0.7035, 0.02518, 0.7965, 0.02518, 0.09654, 0.933, 0.09654, 0.8368, 0.09654, 0.8368, 0.09654, 0.933, 0.7965, 0.6719, 0.7035, 0.6719, 0.7035, 0.6719, 0.7965, 0.6719, 0.1035, 0.8368, 0.1035, 0.933, 0.1035, 0.933, 0.1035, 0.8368, 0.7035, 0.8281, 0.7965, 0.8281, 0.7965, 0.8281, 0.7035, 0.8281, 0.8965, 0.02518, 0.8035, 0.02518, 0.8035, 0.02518, 0.8965, 0.02518, 0.2035, 0.8368, 0.2035, 0.933, 0.2035, 0.933, 0.2035, 0.8368, 0.1965, 0.933, 0.1965, 0.8368, 0.1965, 0.8368, 0.1965, 0.933, 0.8965, 0.1719, 0.8035, 0.1719, 0.8035, 0.1719, 0.8965, 0.1719, 0.9918, 0.02518, 0.9035, 0.02518, 0.9035, 0.02518, 0.9918, 0.02518, 0.3035, 0.02518, 0.3035, 0.156, 0.3035, 0.156, 0.3035, 0.02518, 0.8035, 0.3281, 0.8965, 0.3281, 0.8965, 0.3281, 0.8035, 0.3281, 0.2965, 0.156, 0.2965, 0.02518, 0.2965, 0.02518, 0.2965, 0.156, 0.8965, 0.3385, 0.8035, 0.3385, 0.8035, 0.3385, 0.8965, 0.3385, 0.4035, 0.9919, 0.4965, 0.9919, 0.4965, 0.9919, 0.4035, 0.9919, 0.3035, 0.1719, 0.3035, 0.3281, 0.3035, 0.3281, 0.3035, 0.1719, 0.8035, 0.4948, 0.8965, 0.4948, 0.8965, 0.4948, 0.8035, 0.4948, 0.2965, 0.3281, 0.2965, 0.1719, 0.2965, 0.1719, 0.2965, 0.3281, 0.8965, 0.5052, 0.8035, 0.5052, 0.8035, 0.5052, 0.8965, 0.5052, 0.3035, 0.9919, 0.3965, 0.9919, 0.3965, 0.9919, 0.3035, 0.9919, 0.3035, 0.3385, 0.3035, 0.4948, 0.3035, 0.4948, 0.3035, 0.3385, 0.8035, 0.6615, 0.8965, 0.6615, 0.8965, 0.6615, 0.8035, 0.6615, 0.2965, 0.4948, 0.2965, 0.3385, 0.2965, 0.3385, 0.2965, 0.4948, 0.8965, 0.6719, 0.8035, 0.6719, 0.8035, 0.6719, 0.8965, 0.6719, 0.2035, 0.9919, 0.2965, 0.9919, 0.2965, 0.9919, 0.2035, 0.9919, 0.3035, 0.5052, 0.3035, 0.6615, 0.3035, 0.6615, 0.3035, 0.5052, 0.8035, 0.8281, 0.8965, 0.8281, 0.8965, 0.8281, 0.8035, 0.8281, 0.2965, 0.6615, 0.2965, 0.5052, 0.2965, 0.5052, 0.2965, 0.6615, 0.1035, 0.9919, 0.1965, 0.9919, 0.1965, 0.9919, 0.1035, 0.9919, 0.3035, 0.6719, 0.3035, 0.8281, 0.3035, 0.8281, 0.3035, 0.6719, 0.9918, 0.1719, 0.9035, 0.1719, 0.9035, 0.1719, 0.9918, 0.1719, 0.008171, 0.8368, 0.008171, 0.933, 0.008171, 0.933, 0.008171, 0.8368, 0.2965, 0.8281, 0.2965, 0.6719, 0.2965, 0.6719, 0.2965, 0.8281, 0.9035, 0.3281, 0.9918, 0.3281, 0.9918, 0.3281, 0.9035, 0.3281, 0.008171, 0.9919, 0.09654, 0.9919, 0.09654, 0.9919, 0.008171, 0.9919, 0.3035, 0.8368, 0.3035, 0.933, 0.3035, 0.933, 0.3035, 0.8368, 0.9918, 0.3385, 0.9035, 0.3385, 0.9035, 0.3385, 0.9918, 0.3385, 0.008171, 0.6719, 0.008171, 0.8281, 0.008171, 0.8281, 0.008171, 0.6719, 0.2965, 0.933, 0.2965, 0.8368, 0.2965, 0.8368, 0.2965, 0.933, 0.9035, 0.4948, 0.9918, 0.4948, 0.9918, 0.4948, 0.9035, 0.4948, 0.9035, 0.156, 0.9918, 0.156, 0.9918, 0.156, 0.9035, 0.156, 0.4035, 0.02518, 0.4035, 0.156, 0.4035, 0.156, 0.4035, 0.02518, 0.9918, 0.5052, 0.9035, 0.5052, 0.9035, 0.5052, 0.9918, 0.5052, 0.008171, 0.5052, 0.008171, 0.6615, 0.008171, 0.6615, 0.008171, 0.5052, 0.8035, 0.156, 0.8965, 0.156, 0.8965, 0.156, 0.8035, 0.156, 0.3965, 0.156, 0.3965, 0.02518, 0.3965, 0.02518, 0.3965, 0.156, 0.9035, 0.6615, 0.9918, 0.6615, 0.9918, 0.6615, 0.9035, 0.6615, 0.09654, 0.9398, 0.008171, 0.9398, 0.008171, 0.9398, 0.09654, 0.9398, 0.4035, 0.1719, 0.4035, 0.3281, 0.4035, 0.3281, 0.4035, 0.1719, 0.9918, 0.6719, 0.9035, 0.6719, 0.9035, 0.6719, 0.9918, 0.6719, 0.008171, 0.3385, 0.008171, 0.4948, 0.008171, 0.4948, 0.008171, 0.3385, 0.1965, 0.9398, 0.1035, 0.9398, 0.1035, 0.9398, 0.1965, 0.9398, 0.3965, 0.3281, 0.3965, 0.1719, 0.3965, 0.1719, 0.3965, 0.3281, 0.9035, 0.8281, 0.9918, 0.8281, 0.9918, 0.8281, 0.9035, 0.8281, 0.008171, 0.156, 0.09654, 0.156, 0.09654, 0.156, 0.008171, 0.156, 0.4035, 0.3385, 0.4035, 0.4948, 0.4035, 0.4948, 0.4035, 0.3385, 0.008171, 0.1719, 0.008171, 0.3281, 0.008171, 0.3281, 0.008171, 0.1719, 0.1035, 0.156, 0.1965, 0.156, 0.1965, 0.156, 0.1035, 0.156, 0.3965, 0.4948, 0.3965, 0.3385, 0.3965, 0.3385, 0.3965, 0.4948, 0.2035, 0.156, 0.2965, 0.156, 0.2965, 0.156, 0.2035, 0.156, 0.4035, 0.5052, 0.4035, 0.6615, 0.4035, 0.6615, 0.4035, 0.5052, 0.008171, 0.02518, 0.008171, 0.156, 0.008171, 0.156, 0.008171, 0.02518, 0.3035, 0.156, 0.3965, 0.156, 0.3965, 0.156, 0.3035, 0.156, 0.3965, 0.6615, 0.3965, 0.5052, 0.3965, 0.5052, 0.3965, 0.6615, 0.4035, 0.156, 0.4965, 0.156, 0.4965, 0.156, 0.4035, 0.156, 0.4035, 0.6719, 0.4035, 0.8281, 0.4035, 0.8281, 0.4035, 0.6719, 0.9918, 0.156, 0.9918, 0.02518, 0.9918, 0.02518, 0.9918, 0.156, 0.5035, 0.156, 0.5965, 0.156, 0.5965, 0.156, 0.5035, 0.156, 0.3965, 0.8281, 0.3965, 0.6719, 0.3965, 0.6719, 0.3965, 0.8281, 0.6035, 0.156, 0.6965, 0.156, 0.6965, 0.156, 0.6035, 0.156, 0.4035, 0.8368, 0.4035, 0.933, 0.4035, 0.933, 0.4035, 0.8368, 0.9918, 0.3281, 0.9918, 0.1719, 0.9918, 0.1719, 0.9918, 0.3281, 0.7035, 0.156, 0.7965, 0.156, 0.7965, 0.156, 0.7035, 0.156, 0.3965, 0.933, 0.3965, 0.8368, 0.3965, 0.8368, 0.3965, 0.933, 0.4965, 0.9398, 0.4035, 0.9398, 0.4035, 0.9398, 0.4965, 0.9398, 0.5035, 0.02518, 0.5035, 0.156, 0.5035, 0.156, 0.5035, 0.02518, 0.9918, 0.4948, 0.9918, 0.3385, 0.9918, 0.3385, 0.9918, 0.4948, 0.3965, 0.9398, 0.3035, 0.9398, 0.3035, 0.9398, 0.3965, 0.9398, 0.4965, 0.156, 0.4965, 0.02518, 0.4965, 0.02518, 0.4965, 0.156, 0.2965, 0.9398, 0.2035, 0.9398, 0.2035, 0.9398, 0.2965, 0.9398, 0.5035, 0.1719, 0.5035, 0.3281, 0.5035, 0.3281, 0.5035, 0.1719, 0.9918, 0.6615, 0.9918, 0.5052, 0.9918, 0.5052, 0.9918, 0.6615, 0.1965, 0.1719, 0.1035, 0.1719, 0.1035, 0.1719, 0.1965, 0.1719, 0.4965, 0.3281, 0.4965, 0.1719, 0.4965, 0.1719, 0.4965, 0.3281, 0.09654, 0.1719, 0.008171, 0.1719, 0.008171, 0.1719, 0.09654, 0.1719, 0.5035, 0.3385, 0.5035, 0.4948, 0.5035, 0.4948, 0.5035, 0.3385, 0.9918, 0.8281, 0.9918, 0.6719, 0.9918, 0.6719, 0.9918, 0.8281, 0.008171, 0.3281, 0.09654, 0.3281, 0.09654, 0.3281, 0.008171, 0.3281, 0.4965, 0.4948, 0.4965, 0.3385, 0.4965, 0.3385, 0.4965, 0.4948, 0.1035, 0.3281, 0.1965, 0.3281, 0.1965, 0.3281, 0.1035, 0.3281, 0.5035, 0.5052, 0.5035, 0.6615, 0.5035, 0.6615, 0.5035, 0.5052, 0.008171, 0.9398, 0.008171, 0.9919, 0.008171, 0.9919, 0.008171, 0.9398, 0.1965, 0.3385, 0.1035, 0.3385, 0.1035, 0.3385, 0.1965, 0.3385, 0.4965, 0.6615, 0.4965, 0.5052, 0.4965, 0.5052, 0.4965, 0.6615, 0.09654, 0.3385, 0.008171, 0.3385, 0.008171, 0.3385, 0.09654, 0.3385, 0.5035, 0.6719, 0.5035, 0.8281, 0.5035, 0.8281, 0.5035, 0.6719, 0.008171, 0.4948, 0.09654, 0.4948, 0.09654, 0.4948, 0.008171, 0.4948, 0.4965, 0.8281, 0.4965, 0.6719, 0.4965, 0.6719, 0.4965, 0.8281, 0.1035, 0.4948, 0.1965, 0.4948, 0.1965, 0.4948, 0.1035, 0.4948, 0.1965, 0.5052, 0.1035, 0.5052, 0.1035, 0.5052, 0.1965, 0.5052, 0.4965, 0.933, 0.4965, 0.8368, 0.4965, 0.8368, 0.4965, 0.933, 0.09654, 0.5052, 0.008171, 0.5052, 0.008171, 0.5052, 0.09654, 0.5052, 0.6035, 0.02518, 0.6035, 0.156, 0.6035, 0.156, 0.6035, 0.02518, 0.008171, 0.6615, 0.09654, 0.6615, 0.09654, 0.6615, 0.008171, 0.6615, 0.5965, 0.156, 0.5965, 0.02518, 0.5965, 0.02518, 0.5965, 0.156, 0.1035, 0.6615, 0.1965, 0.6615, 0.1965, 0.6615, 0.1035, 0.6615, 0.6035, 0.1719, 0.6035, 0.3281, 0.6035, 0.3281, 0.6035, 0.1719, 0.1965, 0.6719, 0.1035, 0.6719, 0.1035, 0.6719, 0.1965, 0.6719, 0.5965, 0.3281, 0.5965, 0.1719, 0.5965, 0.1719, 0.5965, 0.3281, 0.09654, 0.6719, 0.008171, 0.6719, 0.008171, 0.6719, 0.09654, 0.6719, 0.6035, 0.3385, 0.6035, 0.4948, 0.6035, 0.4948, 0.6035, 0.3385, 0.008171, 0.8281, 0.09654, 0.8281, 0.09654, 0.8281, 0.008171, 0.8281, 0.5965, 0.4948, 0.5965, 0.3385, 0.5965, 0.3385, 0.5965, 0.4948, 0.1035, 0.8281, 0.1965, 0.8281, 0.1965, 0.8281, 0.1035, 0.8281, 0.6035, 0.5052, 0.6035, 0.6615, 0.6035, 0.6615, 0.6035, 0.5052, 0.1965, 0.8368, 0.1035, 0.8368, 0.1035, 0.8368, 0.1965, 0.8368, 0.5965, 0.6615, 0.5965, 0.5052, 0.5965, 0.5052, 0.5965, 0.6615, 0.09654, 0.8368, 0.008171, 0.8368, 0.008171, 0.8368, 0.09654, 0.8368, 0.6035, 0.6719, 0.6035, 0.8281, 0.6035, 0.8281, 0.6035, 0.6719, 0.008171, 0.933, 0.09654, 0.933, 0.09654, 0.933, 0.008171, 0.933, 0.5965, 0.8281, 0.5965, 0.6719, 0.5965, 0.6719, 0.5965, 0.8281, 0.1035, 0.933, 0.1965, 0.933, 0.1965, 0.933, 0.1035, 0.933, 0.7035, 0.02518, 0.7035, 0.156, 0.7035, 0.156, 0.7035, 0.02518, 0.2965, 0.1719, 0.2035, 0.1719, 0.2035, 0.1719, 0.2965, 0.1719, 0.6965, 0.156, 0.6965, 0.02518, 0.6965, 0.02518, 0.6965, 0.156, 0.2035, 0.3281, 0.2965, 0.3281, 0.2965, 0.3281, 0.2035, 0.3281, 0.7035, 0.1719, 0.7035, 0.3281, 0.7035, 0.3281, 0.7035, 0.1719, 0.2965, 0.3385, 0.2035, 0.3385, 0.2035, 0.3385, 0.2965, 0.3385, 0.6965, 0.3281, 0.6965, 0.1719, 0.6965, 0.1719, 0.6965, 0.3281, 0.2035, 0.4948, 0.2965, 0.4948, 0.2965, 0.4948, 0.2035, 0.4948, 0.7035, 0.3385, 0.7035, 0.4948, 0.7035, 0.4948, 0.7035, 0.3385, 0.2965, 0.5052, 0.2035, 0.5052, 0.2035, 0.5052, 0.2965, 0.5052, 0.6965, 0.4948, 0.6965, 0.3385, 0.6965, 0.3385, 0.6965, 0.4948, 0.2035, 0.6615, 0.2965, 0.6615, 0.2965, 0.6615, 0.2035, 0.6615, 0.7035, 0.5052, 0.7035, 0.6615, 0.7035, 0.6615, 0.7035, 0.5052, 0.2965, 0.6719, 0.2035, 0.6719, 0.2035, 0.6719, 0.2965, 0.6719, 0.6965, 0.6615, 0.6965, 0.5052, 0.6965, 0.5052, 0.6965, 0.6615, 0.2035, 0.8281, 0.2965, 0.8281, 0.2965, 0.8281, 0.2035, 0.8281, 0.7035, 0.6719, 0.7035, 0.8281, 0.7035, 0.8281, 0.7035, 0.6719, 0.2965, 0.8368, 0.2035, 0.8368, 0.2035, 0.8368, 0.2965, 0.8368, 0.6965, 0.8281, 0.6965, 0.6719, 0.6965, 0.6719, 0.6965, 0.8281, 0.2035, 0.933, 0.2965, 0.933, 0.2965, 0.933, 0.2035, 0.933, 0.8035, 0.02518, 0.8035, 0.156, 0.8035, 0.156, 0.8035, 0.02518, 0.3965, 0.1719, 0.3035, 0.1719, 0.3035, 0.1719, 0.3965, 0.1719, 0.7965, 0.156, 0.7965, 0.02518, 0.7965, 0.02518, 0.7965, 0.156, 0.3035, 0.3281, 0.3965, 0.3281, 0.3965, 0.3281, 0.3035, 0.3281, 0.8035, 0.1719, 0.8035, 0.3281, 0.8035, 0.3281, 0.8035, 0.1719, 0.3965, 0.3385, 0.3035, 0.3385, 0.3035, 0.3385, 0.3965, 0.3385, 0.7965, 0.3281, 0.7965, 0.1719, 0.7965, 0.1719, 0.7965, 0.3281, 0.3035, 0.4948, 0.3965, 0.4948, 0.3965, 0.4948, 0.3035, 0.4948, 0.8035, 0.3385, 0.8035, 0.4948, 0.8035, 0.4948, 0.8035, 0.3385, 0.3965, 0.5052, 0.3035, 0.5052, 0.3035, 0.5052, 0.3965, 0.5052, 0.7965, 0.4948, 0.7965, 0.3385, 0.7965, 0.3385, 0.7965, 0.4948, 0.3035, 0.6615, 0.3965, 0.6615, 0.3965, 0.6615, 0.3035, 0.6615, 0.8035, 0.5052, 0.8035, 0.6615, 0.8035, 0.6615, 0.8035, 0.5052, 0.3965, 0.6719, 0.3035, 0.6719, 0.3035, 0.6719, 0.3965, 0.6719, 0.7965, 0.6615, 0.7965, 0.5052, 0.7965, 0.5052, 0.7965, 0.6615, 0.3035, 0.8281, 0.3965, 0.8281, 0.3965, 0.8281, 0.3035, 0.8281, 0.8035, 0.6719, 0.8035, 0.8281, 0.8035, 0.8281, 0.8035, 0.6719, 0.3965, 0.8368, 0.3035, 0.8368, 0.3035, 0.8368, 0.3965, 0.8368, 0.7965, 0.8281, 0.7965, 0.6719, 0.7965, 0.6719, 0.7965, 0.8281, 0.3035, 0.933, 0.3965, 0.933, 0.3965, 0.933, 0.3035, 0.933, 0.9035, 0.02518, 0.9035, 0.156, 0.9035, 0.156, 0.9035, 0.02518, 0.4965, 0.1719, 0.4035, 0.1719, 0.4035, 0.1719, 0.4965, 0.1719, 0.8965, 0.156, 0.8965, 0.02518, 0.8965, 0.02518, 0.8965, 0.156, 0.4035, 0.3281, 0.4965, 0.3281, 0.4965, 0.3281, 0.4035, 0.3281, 0.9035, 0.1719, 0.9035, 0.3281, 0.9035, 0.3281, 0.9035, 0.1719, 0.4965, 0.3385, 0.4035, 0.3385, 0.4035, 0.3385, 0.4965, 0.3385, 0.8965, 0.3281, 0.8965, 0.1719, 0.8965, 0.1719, 0.8965, 0.3281, 0.4035, 0.4948, 0.4965, 0.4948, 0.4965, 0.4948, 0.4035, 0.4948, 0.9035, 0.3385, 0.9035, 0.4948, 0.9035, 0.4948, 0.9035, 0.3385, 0.4965, 0.5052, 0.4035, 0.5052, 0.4035, 0.5052, 0.4965, 0.5052, 0.8965, 0.4948, 0.8965, 0.3385, 0.8965, 0.3385, 0.8965, 0.4948, 0.4035, 0.6615, 0.4965, 0.6615, 0.4965, 0.6615, 0.4035, 0.6615, 0.9035, 0.5052, 0.9035, 0.6615, 0.9035, 0.6615, 0.9035, 0.5052, 0.4965, 0.6719, 0.4035, 0.6719, 0.4035, 0.6719, 0.4965, 0.6719])
me_plane_001.materials.append(mat_internalpanel)
me_plane_001.materials.append(mat_externalframe)
me_plane_001.use_remesh_fix_poles = True
me_plane_001.use_remesh_preserve_attributes = False
me_plane_001.use_mirror_vertex_groups = False
me_plane_001.update()

# ---- objects
ob_plane_001 = bpy.data.objects.new('Plane.001', me_plane_001)

# ---- transforms, parenting, visibility, modifiers, constraints
ob_plane_001.location = (0.0, 0.0, 0.0)
ob_plane_001.rotation_euler = (6286.0, -0.0, 0.0)
ob_plane_001.lineart.crease_threshold = 0.0
_vg = ob_plane_001.vertex_groups.new(name='InteralPanel')
_vg = ob_plane_001.vertex_groups.new(name='ExternalFrame')

# ---- collection membership
col_collection.objects.link(ob_plane_001)

# ---- scene / render settings (as saved in the file)
scene.frame_start = 1; scene.frame_end = 250; scene.frame_set(1)
scene.render.engine = 'BLENDER_EEVEE_NEXT'
scene.cycles.use_denoising = False
scene.cycles.samples = 128
scene.cycles.sampling_pattern = 'TABULATED_SOBOL'
scene.cycles.use_adaptive_sampling = False
scene.cycles.use_light_tree = False
scene.view_settings.view_transform = 'Filmic'
bpy.context.view_layer.update()

# ---- added for rendering (the .blend has no active camera and no usable light): camera, sun
cam_auto = bpy.data.cameras.new('AutoCamera')
cam_auto.lens = 50.0
cam_auto.sensor_width = 36.0
cam_auto.clip_end = 1000.0
ob_auto_camera = bpy.data.objects.new('AutoCamera', cam_auto)
scene.collection.objects.link(ob_auto_camera)
ob_auto_camera.location = (1.58992, -1.93232, 1.27655)
ob_auto_camera.rotation_euler = (1.09748, -7.21219e-08, 0.694738)
scene.camera = ob_auto_camera
light_auto_sun = bpy.data.lights.new('AutoSun', 'SUN')
light_auto_sun.energy = 3.0
light_auto_sun.angle = 0.0523599
ob_auto_sun = bpy.data.objects.new('AutoSun', light_auto_sun)
scene.collection.objects.link(ob_auto_sun)
ob_auto_sun.rotation_euler = (0.872665, 0.174533, 0.523599)
bpy.context.view_layer.update()
